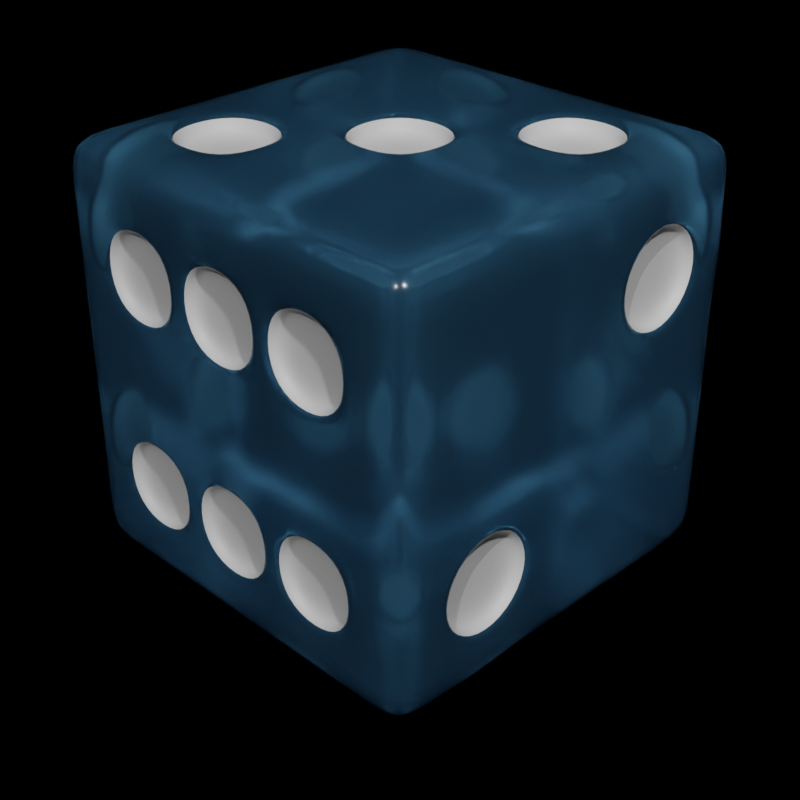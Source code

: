 # Source: dice.blend  (saved by Blender 2.90.8; exported with 4.5.12 LTS)
import bpy
from mathutils import Matrix  # noqa: F401  (used for matrix-valued properties, if any)

bpy.ops.wm.read_factory_settings(use_empty=True)
scene = bpy.context.scene
scene.name = 'Scene'

# ---- collections
col_collection = bpy.data.collections.new('Collection'); scene.collection.children.link(col_collection)

# ---- materials (node trees are filled in below, after node groups)
mat_material_003 = bpy.data.materials.new('Material.003')
mat_material_003.use_transparent_shadow = False
mat_material_003.use_raytrace_refraction = True
mat_material_003.use_screen_refraction = True
mat_material_003.thickness_mode = 'SLAB'
mat_material_005 = bpy.data.materials.new('Material.005')
mat_material_005.use_transparent_shadow = False
mat_material_005.use_raytrace_refraction = True
mat_material_005.use_screen_refraction = True
mat_material_005.thickness_mode = 'SLAB'

# ---- material node trees
mat_material_003.use_nodes = True; mat_material_003.node_tree.nodes.clear()
_N = mat_material_003.node_tree.nodes; _L = mat_material_003.node_tree.links
n0 = _N.new('ShaderNodeBsdfPrincipled'); n0.name = 'Principled BSDF'; n0.location = (10, 300)
n0.distribution = 'GGX'
n0.subsurface_method = 'BURLEY'
n0.inputs[0].default_value = (0.05951, 0.1981, 0.3372, 1.0)
n0.inputs[2].default_value = 0.2
n0.inputs[3].default_value = 1.45
n0.inputs[18].default_value = 0.789
n0.inputs[20].default_value = 0.04
n0.inputs[27].default_value = (0.0, 0.0, 0.0, 1.0)
n0.inputs[28].default_value = 1.0
n1 = _N.new('ShaderNodeOutputMaterial'); n1.name = 'Material Output'; n1.location = (300, 300)
_L.new(n0.outputs[0], n1.inputs[0])
n1.is_active_output = True
mat_material_005.use_nodes = True; mat_material_005.node_tree.nodes.clear()
_N = mat_material_005.node_tree.nodes; _L = mat_material_005.node_tree.links
n0 = _N.new('ShaderNodeBsdfPrincipled'); n0.name = 'Principled BSDF'; n0.location = (10, 300)
n0.distribution = 'GGX'
n0.subsurface_method = 'BURLEY'
n0.inputs[3].default_value = 1.45
n0.inputs[27].default_value = (0.0, 0.0, 0.0, 1.0)
n0.inputs[28].default_value = 1.0
n1 = _N.new('ShaderNodeOutputMaterial'); n1.name = 'Material Output'; n1.location = (300, 300)
_L.new(n0.outputs[0], n1.inputs[0])
n1.is_active_output = True

# ---- world
world_world = bpy.data.worlds.new('World'); scene.world = world_world
world_world.use_nodes = True; world_world.node_tree.nodes.clear()
_N = world_world.node_tree.nodes; _L = world_world.node_tree.links
n0 = _N.new('ShaderNodeOutputWorld'); n0.name = 'World Output'; n0.location = (300, 300)
n1 = _N.new('ShaderNodeBackground'); n1.name = 'Background'; n1.location = (10, 300)
n1.inputs[0].default_value = (0.0, 0.0, 0.0, 1.0)
_L.new(n1.outputs[0], n0.inputs[0])
n0.is_active_output = True
world_world.color = (0.05088, 0.05088, 0.05088)
world_world.use_sun_shadow = False
world_world.sun_shadow_jitter_overblur = 0.0

# ---- cameras
cam_camera = bpy.data.cameras.new('Camera')
cam_camera.lens = 65.0

# ---- lights
light_sun = bpy.data.lights.new('Sun', 'SPOT')
light_sun.transmission_factor = 0.0
light_sun.energy = 1000.0
light_sun.shadow_soft_size = 0.125
light_sun.shadow_maximum_resolution = 0.006
light_sun.use_absolute_resolution = True
light_sun_001 = bpy.data.lights.new('Sun.001', 'SUN')
light_sun_001.transmission_factor = 0.0
light_sun_001.energy = 1.0
light_sun_001.shadow_soft_size = 0.125

# ---- meshes
me_cube = bpy.data.meshes.new('Cube')
me_cube.from_pydata([(-1.0, -1.0, -1.0), (-1.0, -1.0, 1.0), (-1.0, 1.0, -1.0), (-1.0, 1.0, 1.0), (1.0, -1.0, -1.0), (1.0, -1.0, 1.0), (1.0, 1.0, -1.0), (1.0, 1.0, 1.0), (-1.0, 0.75, -1.0), (-1.0, 0.5, -1.0), (-1.0, 0.25, -1.0), (-1.0, 0.0, -1.0), (-1.0, -0.25, -1.0), (-1.0, -0.5, -1.0), (-1.0, -0.75, -1.0), (-1.0, -1.0, -0.75), (-1.0, -1.0, -0.5), (-1.0, -1.0, -0.25), (-1.0, -1.0, 0.0), (-1.0, -1.0, 0.25), (-1.0, -1.0, 0.5), (-1.0, -1.0, 0.75), (-1.0, -0.75, 1.0), (-1.0, -0.5, 1.0), (-1.0, -0.25, 1.0), (-1.0, 0.0, 1.0), (-1.0, 0.25, 1.0), (-1.0, 0.5, 1.0), (-1.0, 0.75, 1.0), (-1.0, 1.0, 0.75), (-1.0, 1.0, 0.5), (-1.0, 1.0, 0.25), (-1.0, 1.0, 0.0), (-1.0, 1.0, -0.25), (-1.0, 1.0, -0.5), (-1.0, 1.0, -0.75), (0.75, 1.0, -1.0), (0.5, 1.0, -1.0), (0.25, 1.0, -1.0), (0.0, 1.0, -1.0), (-0.25, 1.0, -1.0), (-0.5, 1.0, -1.0), (-0.75, 1.0, -1.0), (-0.75, 1.0, 1.0), (-0.5, 1.0, 1.0), (-0.25, 1.0, 1.0), (0.0, 1.0, 1.0), (0.25, 1.0, 1.0), (0.5, 1.0, 1.0), (0.75, 1.0, 1.0), (1.0, 1.0, 0.75), (1.0, 1.0, 0.5), (1.0, 1.0, 0.25), (1.0, 1.0, 0.0), (1.0, 1.0, -0.25), (1.0, 1.0, -0.5), (1.0, 1.0, -0.75), (1.0, -0.75, -1.0), (1.0, -0.5, -1.0), (1.0, -0.25, -1.0), (1.0, 0.0, -1.0), (1.0, 0.25, -1.0), (1.0, 0.5, -1.0), (1.0, 0.75, -1.0), (1.0, 0.75, 1.0), (1.0, 0.5, 1.0), (1.0, 0.25, 1.0), (1.0, 0.0, 1.0), (1.0, -0.25, 1.0), (1.0, -0.5, 1.0), (1.0, -0.75, 1.0), (1.0, -1.0, 0.75), (1.0, -1.0, 0.5), (1.0, -1.0, 0.25), (1.0, -1.0, 0.0), (1.0, -1.0, -0.25), (1.0, -1.0, -0.5), (1.0, -1.0, -0.75), (-0.75, -1.0, -1.0), (-0.5, -1.0, -1.0), (-0.25, -1.0, -1.0), (0.0, -1.0, -1.0), (0.25, -1.0, -1.0), (0.5, -1.0, -1.0), (0.75, -1.0, -1.0), (0.75, -1.0, 1.0), (0.5, -1.0, 1.0), (0.25, -1.0, 1.0), (0.0, -1.0, 1.0), (-0.25, -1.0, 1.0), (-0.5, -1.0, 1.0), (-0.75, -1.0, 1.0), (0.6738, 0.6738, 1.0), (0.7458, 0.5, 1.0), (0.6738, 0.3262, 1.0), (0.75, 0.0, 1.0), (0.75, -0.25, 1.0), (0.75, -0.5, 1.0), (0.75, -0.75, 1.0), (0.5, 0.7458, 1.0), (0.5, 0.1982, 1.0), (0.5, 0.0, 1.0), (0.5, -0.25, 1.0), (0.5, -0.5, 1.0), (0.5, -0.75, 1.0), (0.3262, 0.6738, 1.0), (0.2542, 0.5, 1.0), (0.3262, 0.3262, 1.0), (0.25, 0.0, 1.0), (0.25, -0.25, 1.0), (0.25, -0.5, 1.0), (0.25, -0.75, 1.0), (0.0, 0.75, 1.0), (0.0, 0.5, 1.0), (0.0, 0.25, 1.0), (0.0, 0.0, 1.0), (0.0, -0.25, 1.0), (0.0, -0.5, 1.0), (0.0, -0.75, 1.0), (-0.25, 0.75, 1.0), (-0.25, 0.5, 1.0), (-0.25, 0.25, 1.0), (-0.25, 0.0, 1.0), (-0.3262, -0.3262, 1.0), (-0.2542, -0.5, 1.0), (-0.3262, -0.6738, 1.0), (-0.5, 0.75, 1.0), (-0.5, 0.5, 1.0), (-0.5, 0.25, 1.0), (-0.5, 0.0, 1.0), (-0.5, -0.2542, 1.0), (-0.5, -0.7458, 1.0), (-0.75, 0.75, 1.0), (-0.75, 0.5, 1.0), (-0.75, 0.25, 1.0), (-0.75, 0.0, 1.0), (-0.6738, -0.3262, 1.0), (-0.7458, -0.5, 1.0), (-0.6738, -0.6738, 1.0), (-0.6601, 0.6601, -1.0), (-0.7263, 0.5, -1.0), (-0.6601, 0.3399, -1.0), (-0.75, 0.0, -1.0), (-0.6601, -0.3399, -1.0), (-0.7263, -0.5, -1.0), (-0.6601, -0.6601, -1.0), (-0.5, 0.7263, -1.0), (-0.5, 0.25, -1.0), (-0.5, 0.0, -1.0), (-0.5, -0.2737, -1.0), (-0.5, -0.7263, -1.0), (-0.3399, 0.6601, -1.0), (-0.2737, 0.5, -1.0), (-0.3399, 0.3399, -1.0), (-0.25, 0.0, -1.0), (-0.3399, -0.3399, -1.0), (-0.2737, -0.5, -1.0), (-0.3399, -0.6601, -1.0), (0.0, 0.75, -1.0), (0.0, 0.5, -1.0), (0.0, 0.25, -1.0), (0.0, 0.0, -1.0), (0.0, -0.25, -1.0), (0.0, -0.5, -1.0), (0.0, -0.75, -1.0), (0.3399, 0.6601, -1.0), (0.2737, 0.5, -1.0), (0.3399, 0.3399, -1.0), (0.25, 0.0, -1.0), (0.3399, -0.3399, -1.0), (0.2737, -0.5, -1.0), (0.3399, -0.6601, -1.0), (0.5, 0.7263, -1.0), (0.5, 0.25, -1.0), (0.5, 0.0, -1.0), (0.5, -0.2737, -1.0), (0.5, -0.7263, -1.0), (0.6601, 0.6601, -1.0), (0.7263, 0.5, -1.0), (0.6601, 0.3399, -1.0), (0.75, 0.0, -1.0), (0.6601, -0.3399, -1.0), (0.7263, -0.5, -1.0), (0.6601, -0.6601, -1.0), (0.662, -1.0, -0.662), (0.5, -1.0, -0.7291), (0.338, -1.0, -0.662), (0.0, -1.0, -0.75), (-0.25, -1.0, -0.75), (-0.5, -1.0, -0.75), (-0.75, -1.0, -0.75), (0.7291, -1.0, -0.5), (0.25, -1.0, -0.5), (0.0, -1.0, -0.5), (-0.25, -1.0, -0.5), (-0.5, -1.0, -0.5), (-0.75, -1.0, -0.5), (0.662, -1.0, -0.338), (0.5, -1.0, -0.2709), (0.162, -1.0, -0.162), (-1.863e-09, -1.0, -0.2291), (-0.162, -1.0, -0.162), (-0.5, -1.0, -0.25), (-0.75, -1.0, -0.25), (0.75, -1.0, 0.0), (0.5, -1.0, 0.0), (0.2291, -1.0, -1.863e-09), (-0.25, -1.0, 0.0), (-0.5, -1.0, 0.0), (-0.75, -1.0, 0.0), (0.75, -1.0, 0.25), (0.5, -1.0, 0.25), (0.162, -1.0, 0.162), (-1.863e-09, -1.0, 0.2291), (-0.338, -1.0, 0.338), (-0.5, -1.0, 0.2709), (-0.662, -1.0, 0.338), (0.75, -1.0, 0.5), (0.5, -1.0, 0.5), (0.25, -1.0, 0.5), (0.0, -1.0, 0.5), (-0.2709, -1.0, 0.5), (-0.7291, -1.0, 0.5), (0.75, -1.0, 0.75), (0.5, -1.0, 0.75), (0.25, -1.0, 0.75), (0.0, -1.0, 0.75), (-0.338, -1.0, 0.662), (-0.5, -1.0, 0.7291), (-0.662, -1.0, 0.662), (1.0, 0.6524, -0.6524), (1.0, 0.5, -0.7156), (1.0, 0.3476, -0.6524), (1.0, 0.0, -0.75), (1.0, -0.3476, -0.6524), (1.0, -0.5, -0.7156), (1.0, -0.6524, -0.6524), (1.0, 0.7156, -0.5), (1.0, 0.25, -0.5), (1.0, 0.0, -0.5), (1.0, -0.2844, -0.5), (1.0, -0.7156, -0.5), (1.0, 0.6524, -0.3476), (1.0, 0.5, -0.2844), (1.0, 0.3476, -0.3476), (1.0, 0.0, -0.25), (1.0, -0.3476, -0.3476), (1.0, -0.5, -0.2844), (1.0, -0.6524, -0.3476), (1.0, 0.7193, -1.863e-09), (1.0, 0.25, 0.0), (1.0, 0.0, 0.0), (1.0, -0.2807, -1.863e-09), (1.0, -0.7193, -1.863e-09), (1.0, 0.6524, 0.3476), (1.0, 0.5, 0.2844), (1.0, 0.3476, 0.3476), (1.0, 0.0, 0.25), (1.0, -0.3476, 0.3476), (1.0, -0.5, 0.2844), (1.0, -0.6524, 0.3476), (1.0, 0.7156, 0.5), (1.0, 0.25, 0.5), (1.0, 0.0, 0.5), (1.0, -0.2844, 0.5), (1.0, -0.7156, 0.5), (1.0, 0.6524, 0.6524), (1.0, 0.5, 0.7156), (1.0, 0.3476, 0.6524), (1.0, 0.0, 0.75), (1.0, -0.3476, 0.6524), (1.0, -0.5, 0.7156), (1.0, -0.6524, 0.6524), (-0.75, 1.0, -0.75), (-0.5, 1.0, -0.75), (-0.25, 1.0, -0.75), (0.0, 1.0, -0.75), (0.25, 1.0, -0.75), (0.5, 1.0, -0.75), (0.75, 1.0, -0.75), (-0.75, 1.0, -0.5), (-0.5, 1.0, -0.5), (-0.25, 1.0, -0.5), (0.0, 1.0, -0.5), (0.25, 1.0, -0.5), (0.5, 1.0, -0.5), (0.75, 1.0, -0.5), (-0.75, 1.0, -0.25), (-0.5, 1.0, -0.25), (-0.1727, 1.0, -0.1727), (1.988e-08, 1.0, -0.2442), (0.1727, 1.0, -0.1727), (0.5, 1.0, -0.25), (0.75, 1.0, -0.25), (-0.75, 1.0, 0.0), (-0.5, 1.0, 0.0), (-0.2442, 1.0, -1.988e-08), (0.3018, 1.0, 2.638e-08), (0.5, 1.0, 0.0), (0.75, 1.0, 0.0), (-0.75, 1.0, 0.25), (-0.5, 1.0, 0.25), (-0.1727, 1.0, 0.1727), (-1.988e-08, 1.0, 0.2442), (0.1727, 1.0, 0.1727), (0.5, 1.0, 0.25), (0.75, 1.0, 0.25), (-0.75, 1.0, 0.5), (-0.5, 1.0, 0.5), (-0.25, 1.0, 0.5), (0.0, 1.0, 0.5), (0.25, 1.0, 0.5), (0.5, 1.0, 0.5), (0.75, 1.0, 0.5), (-0.75, 1.0, 0.75), (-0.5, 1.0, 0.75), (-0.25, 1.0, 0.75), (0.0, 1.0, 0.75), (0.25, 1.0, 0.75), (0.5, 1.0, 0.75), (0.75, 1.0, 0.75), (-1.0, -0.658, -0.658), (-1.0, -0.5, -0.7234), (-1.0, -0.342, -0.658), (-1.0, 0.0, -0.75), (-1.0, 0.342, -0.658), (-1.0, 0.5, -0.7234), (-1.0, 0.658, -0.658), (-1.0, -0.7234, -0.5), (-1.0, -0.25, -0.5), (-1.0, 0.0, -0.5), (-1.0, 0.2766, -0.5), (-1.0, 0.7234, -0.5), (-1.0, -0.658, -0.342), (-1.0, -0.5, -0.2766), (-1.0, -0.158, -0.158), (-1.0, 9.765e-09, -0.2234), (-1.0, 0.342, -0.342), (-1.0, 0.5, -0.2766), (-1.0, 0.658, -0.342), (-1.0, -0.75, 0.0), (-1.0, -0.5, 0.0), (-1.0, -0.2234, -1.349e-08), (-1.0, 0.25, 0.0), (-1.0, 0.5, 0.0), (-1.0, 0.75, 0.0), (-1.0, -0.658, 0.342), (-1.0, -0.5, 0.2766), (-1.0, -0.158, 0.158), (-1.0, -9.765e-09, 0.2234), (-1.0, 0.342, 0.342), (-1.0, 0.5, 0.2766), (-1.0, 0.658, 0.342), (-1.0, -0.7234, 0.5), (-1.0, -0.25, 0.5), (-1.0, 0.0, 0.5), (-1.0, 0.2766, 0.5), (-1.0, 0.7234, 0.5), (-1.0, -0.658, 0.658), (-1.0, -0.5, 0.7234), (-1.0, -0.342, 0.658), (-1.0, 0.0, 0.75), (-1.0, 0.342, 0.658), (-1.0, 0.5, 0.7234), (-1.0, 0.658, 0.658), (-0.2134, 1.0, -0.2134), (2.638e-08, 1.0, -0.3018), (0.2134, 1.0, -0.2134), (-0.2134, 1.0, 0.2134), (-2.638e-08, 1.0, 0.3018), (0.2134, 1.0, 0.2134), (-0.3018, 1.0, -2.638e-08), (0.2442, 1.0, 1.988e-08), (-0.2442, 0.8926, -1.988e-08), (0.0, 0.8926, 0.0), (0.2442, 0.8926, 1.988e-08), (1.988e-08, 0.8926, -0.2442), (-1.988e-08, 0.8926, 0.2442), (-0.1727, 0.8926, -0.1727), (0.1727, 0.8926, -0.1727), (-0.1727, 0.8926, 0.1727), (0.1727, 0.8926, 0.1727), (0.7134, 0.7134, 1.0), (0.8018, 0.5, 1.0), (0.7134, 0.2866, 1.0), (0.2866, 0.7134, 1.0), (0.1982, 0.5, 1.0), (0.2866, 0.2866, 1.0), (-0.2866, -0.2866, 1.0), (-0.1982, -0.5, 1.0), (-0.2866, -0.7134, 1.0), (-0.7134, -0.2866, 1.0), (-0.8018, -0.5, 1.0), (-0.7134, -0.7134, 1.0), (0.5, 0.8018, 1.0), (0.5, 0.2542, 1.0), (-0.5, -0.1982, 1.0), (-0.5, -0.8018, 1.0), (0.5, 0.7458, 0.9241), (0.5, 0.5, 0.9241), (0.5, 0.2542, 0.9241), (-0.5, -0.2542, 0.9241), (-0.5, -0.5, 0.9241), (-0.5, -0.7458, 0.9241), (0.7458, 0.5, 0.9241), (0.2542, 0.5, 0.9241), (-0.2542, -0.5, 0.9241), (-0.7458, -0.5, 0.9241), (0.6738, 0.6738, 0.9241), (0.6738, 0.3262, 0.9241), (0.3262, 0.6738, 0.9241), (0.3262, 0.3262, 0.9241), (-0.3262, -0.3262, 0.9241), (-0.3262, -0.6738, 0.9241), (-0.6738, -0.3262, 0.9241), (-0.6738, -0.6738, 0.9241), (0.75, -1.0, -0.75), (0.5, -1.0, -0.75), (0.25, -1.0, -0.75), (0.75, -1.0, -0.25), (0.5, -1.0, -0.25), (0.0, -1.0, -0.25), (0.25, -1.0, -0.25), (0.338, -1.0, -0.338), (-0.25, -1.0, -0.25), (0.25, -1.0, 0.25), (0.0, -1.0, 0.25), (-0.5, -1.0, 0.25), (-0.25, -1.0, 0.25), (-0.162, -1.0, 0.162), (-0.75, -1.0, 0.25), (-0.25, -1.0, 0.75), (-0.5, -1.0, 0.75), (-0.75, -1.0, 0.75), (0.75, -1.0, -0.5), (0.2709, -1.0, -0.5), (0.25, -1.0, 0.0), (-0.2291, -1.0, -1.863e-09), (-0.25, -1.0, 0.5), (-0.75, -1.0, 0.5), (0.7291, -0.9072, -0.5), (0.5, -0.9072, -0.5), (0.2709, -0.9072, -0.5), (0.2291, -0.9072, -1.863e-09), (0.0, -0.9072, 0.0), (-0.2291, -0.9072, -1.863e-09), (-0.2709, -0.9072, 0.5), (-0.5, -0.9072, 0.5), (-0.7291, -0.9072, 0.5), (0.5, -0.9072, -0.7291), (0.5, -0.9072, -0.2709), (-1.863e-09, -0.9072, -0.2291), (-1.863e-09, -0.9072, 0.2291), (-0.5, -0.9072, 0.2709), (-0.5, -0.9072, 0.7291), (0.662, -0.9072, -0.662), (0.338, -0.9072, -0.662), (0.662, -0.9072, -0.338), (0.338, -0.9072, -0.338), (0.162, -0.9072, -0.162), (-0.162, -0.9072, -0.162), (0.162, -0.9072, 0.162), (-0.162, -0.9072, 0.162), (-0.338, -0.9072, 0.338), (-0.662, -0.9072, 0.338), (-0.338, -0.9072, 0.662), (-0.662, -0.9072, 0.662), (-0.75, 0.75, -1.0), (-0.75, 0.5, -1.0), (-0.75, 0.25, -1.0), (-0.75, -0.25, -1.0), (-0.75, -0.5, -1.0), (-0.75, -0.75, -1.0), (-0.25, 0.75, -1.0), (-0.25, 0.5, -1.0), (-0.25, 0.25, -1.0), (-0.25, -0.25, -1.0), (-0.25, -0.5, -1.0), (-0.25, -0.75, -1.0), (0.25, 0.75, -1.0), (0.25, 0.5, -1.0), (0.25, 0.25, -1.0), (0.25, -0.25, -1.0), (0.25, -0.5, -1.0), (0.25, -0.75, -1.0), (0.75, 0.75, -1.0), (0.75, 0.5, -1.0), (0.75, 0.25, -1.0), (0.75, -0.25, -1.0), (0.75, -0.5, -1.0), (0.75, -0.75, -1.0), (-0.5, 0.75, -1.0), (-0.5, 0.2737, -1.0), (-0.5, -0.25, -1.0), (-0.5, -0.75, -1.0), (0.5, 0.75, -1.0), (0.5, 0.2737, -1.0), (0.5, -0.25, -1.0), (0.5, -0.75, -1.0), (-0.5, 0.7263, -0.904), (-0.5, 0.5, -0.904), (-0.5, 0.2737, -0.904), (-0.5, -0.2737, -0.904), (-0.5, -0.5, -0.904), (-0.5, -0.7263, -0.904), (0.5, 0.7263, -0.904), (0.5, 0.5, -0.904), (0.5, 0.2737, -0.904), (0.5, -0.2737, -0.904), (0.5, -0.5, -0.904), (0.5, -0.7263, -0.904), (-0.7263, 0.5, -0.904), (-0.7263, -0.5, -0.904), (-0.2737, 0.5, -0.904), (-0.2737, -0.5, -0.904), (0.2737, 0.5, -0.904), (0.2737, -0.5, -0.904), (0.7263, 0.5, -0.904), (0.7263, -0.5, -0.904), (-0.6601, 0.6601, -0.904), (-0.6601, 0.3399, -0.904), (-0.6601, -0.3399, -0.904), (-0.6601, -0.6601, -0.904), (-0.3399, 0.6601, -0.904), (-0.3399, 0.3399, -0.904), (-0.3399, -0.3399, -0.904), (-0.3399, -0.6601, -0.904), (0.3399, 0.6601, -0.904), (0.3399, 0.3399, -0.904), (0.3399, -0.3399, -0.904), (0.3399, -0.6601, -0.904), (0.6601, 0.6601, -0.904), (0.6601, 0.3399, -0.904), (0.6601, -0.3399, -0.904), (0.6601, -0.6601, -0.904), (-1.0, -0.75, -0.75), (-1.0, -0.5, -0.75), (-1.0, -0.25, -0.75), (-1.0, 0.25, -0.75), (-1.0, 0.5, -0.75), (-1.0, 0.75, -0.75), (-1.0, -0.75, -0.25), (-1.0, -0.5, -0.25), (-1.0, 0.0, -0.25), (-1.0, -0.25, -0.25), (-1.0, -0.342, -0.342), (-1.0, 0.5, -0.25), (-1.0, 0.25, -0.25), (-1.0, 0.158, -0.158), (-1.0, 0.75, -0.25), (-1.0, -0.75, 0.25), (-1.0, -0.5, 0.25), (-1.0, 0.0, 0.25), (-1.0, -0.25, 0.25), (-1.0, -0.342, 0.342), (-1.0, 0.5, 0.25), (-1.0, 0.25, 0.25), (-1.0, 0.158, 0.158), (-1.0, 0.75, 0.25), (-1.0, -0.75, 0.75), (-1.0, -0.5, 0.75), (-1.0, -0.25, 0.75), (-1.0, 0.25, 0.75), (-1.0, 0.5, 0.75), (-1.0, 0.75, 0.75), (-1.0, -0.75, -0.5), (-1.0, -0.2766, -0.5), (-1.0, 0.25, -0.5), (-1.0, 0.75, -0.5), (-1.0, -0.25, 0.0), (-1.0, 0.2234, 6.04e-09), (-1.0, -0.75, 0.5), (-1.0, -0.2766, 0.5), (-1.0, 0.25, 0.5), (-1.0, 0.75, 0.5), (-0.9026, -0.7234, -0.5), (-0.9026, -0.5, -0.5), (-0.9026, -0.2766, -0.5), (-0.9026, 0.2766, -0.5), (-0.9026, 0.5, -0.5), (-0.9026, 0.7234, -0.5), (-0.9026, -0.2234, -1.349e-08), (-0.9026, 0.0, 0.0), (-0.9026, 0.2234, 6.04e-09), (-0.9026, -0.7234, 0.5), (-0.9026, -0.5, 0.5), (-0.9026, -0.2766, 0.5), (-0.9026, 0.2766, 0.5), (-0.9026, 0.5, 0.5), (-0.9026, 0.7234, 0.5), (-0.9026, -0.5, -0.7234), (-0.9026, 0.5, -0.7234), (-0.9026, -0.5, -0.2766), (-0.9026, 0.5, -0.2766), (-0.9026, 9.765e-09, -0.2234), (-0.9026, -9.765e-09, 0.2234), (-0.9026, -0.5, 0.2766), (-0.9026, 0.5, 0.2766), (-0.9026, -0.5, 0.7234), (-0.9026, 0.5, 0.7234), (-0.9026, -0.658, -0.658), (-0.9026, -0.342, -0.658), (-0.9026, 0.342, -0.658), (-0.9026, 0.658, -0.658), (-0.9026, -0.658, -0.342), (-0.9026, -0.342, -0.342), (-0.9026, -0.158, -0.158), (-0.9026, 0.158, -0.158), (-0.9026, 0.342, -0.342), (-0.9026, 0.658, -0.342), (-0.9026, -0.658, 0.342), (-0.9026, -0.342, 0.342), (-0.9026, -0.158, 0.158), (-0.9026, 0.158, 0.158), (-0.9026, 0.342, 0.342), (-0.9026, 0.658, 0.342), (-0.9026, -0.658, 0.658), (-0.9026, -0.342, 0.658), (-0.9026, 0.342, 0.658), (-0.9026, 0.658, 0.658), (1.0, 0.75, -0.75), (1.0, 0.5, -0.75), (1.0, 0.25, -0.75), (1.0, -0.25, -0.75), (1.0, -0.5, -0.75), (1.0, -0.75, -0.75), (1.0, 0.6551, -0.1551), (1.0, 0.5, -0.2193), (1.0, 0.3449, -0.1551), (1.0, -0.3449, -0.1551), (1.0, -0.5, -0.2193), (1.0, -0.6551, -0.1551), (1.0, 0.6551, 0.1551), (1.0, 0.5, 0.2193), (1.0, 0.3449, 0.1551), (1.0, -0.3449, 0.1551), (1.0, -0.5, 0.2193), (1.0, -0.6551, 0.1551), (1.0, 0.75, 0.75), (1.0, 0.5, 0.75), (1.0, 0.25, 0.75), (1.0, -0.25, 0.75), (1.0, -0.5, 0.75), (1.0, -0.75, 0.75), (1.0, 0.75, -0.5), (1.0, 0.2844, -0.5), (1.0, -0.25, -0.5), (1.0, -0.75, -0.5), (1.0, 0.75, 0.5), (1.0, 0.2844, 0.5), (1.0, -0.25, 0.5), (1.0, -0.75, 0.5), (1.0, 0.75, -0.25), (1.0, 0.5, -0.25), (1.0, 0.25, -0.25), (1.0, -0.25, -0.25), (1.0, -0.5, -0.25), (1.0, -0.75, -0.25), (1.0, 0.75, 0.25), (1.0, 0.5, 0.25), (1.0, 0.25, 0.25), (1.0, -0.25, 0.25), (1.0, -0.5, 0.25), (1.0, -0.75, 0.25), (1.0, 0.75, 0.0), (1.0, 0.2807, -1.863e-09), (1.0, -0.25, 0.0), (1.0, -0.75, 0.0), (0.9362, 0.7156, -0.5), (0.9362, 0.5, -0.5), (0.9362, 0.2844, -0.5), (0.9362, -0.2844, -0.5), (0.9362, -0.5, -0.5), (0.9362, -0.7156, -0.5), (0.9362, 0.7193, -1.863e-09), (0.9362, 0.5, 0.0), (0.9362, 0.2807, -1.863e-09), (0.9362, -0.2807, -1.863e-09), (0.9362, -0.5, 0.0), (0.9362, -0.7193, -1.863e-09), (0.9362, 0.7156, 0.5), (0.9362, 0.5, 0.5), (0.9362, 0.2844, 0.5), (0.9362, -0.2844, 0.5), (0.9362, -0.5, 0.5), (0.9362, -0.7156, 0.5), (0.9362, 0.5, -0.7156), (0.9362, -0.5, -0.7156), (0.9362, 0.5, -0.2844), (0.9362, -0.5, -0.2844), (0.9362, 0.5, -0.2193), (0.9362, -0.5, -0.2193), (0.9362, 0.5, 0.2193), (0.9362, -0.5, 0.2193), (0.9362, 0.5, 0.2844), (0.9362, -0.5, 0.2844), (0.9362, 0.5, 0.7156), (0.9362, -0.5, 0.7156), (0.9362, 0.6524, -0.6524), (0.9362, 0.3476, -0.6524), (0.9362, -0.3476, -0.6524), (0.9362, -0.6524, -0.6524), (0.9362, 0.6524, -0.3476), (0.9362, 0.3476, -0.3476), (0.9362, -0.3476, -0.3476), (0.9362, -0.6524, -0.3476), (0.9362, 0.6524, 0.3476), (0.9362, 0.3476, 0.3476), (0.9362, -0.3476, 0.3476), (0.9362, -0.6524, 0.3476), (0.9362, 0.6524, 0.6524), (0.9362, 0.3476, 0.6524), (0.9362, -0.3476, 0.6524), (0.9362, -0.6524, 0.6524), (0.9362, 0.6551, -0.1551), (0.9362, 0.3449, -0.1551), (0.9362, -0.3449, -0.1551), (0.9362, -0.6551, -0.1551), (0.9362, 0.6551, 0.1551), (0.9362, 0.3449, 0.1551), (0.9362, -0.3449, 0.1551), (0.9362, -0.6551, 0.1551)], [], [(564, 28, 3, 29), (320, 49, 7, 50), (643, 70, 5, 71), (433, 91, 1, 21), (490, 57, 4, 84), (393, 22, 1, 91), (70, 98, 85, 5), (98, 104, 86, 85), (104, 111, 87, 86), (111, 118, 88, 87), (118, 390, 89, 88), (390, 397, 90, 89), (397, 393, 91, 90), (7, 49, 382, 64), (64, 382, 383, 65), (65, 383, 384, 66), (66, 384, 95, 67), (67, 95, 96, 68), (68, 96, 97, 69), (69, 97, 98, 70), (49, 48, 394, 382), (137, 138, 415, 407), (130, 136, 414, 401), (384, 100, 101, 95), (95, 101, 102, 96), (96, 102, 103, 97), (97, 103, 104, 98), (48, 47, 385, 394), (136, 137, 407, 414), (131, 125, 413, 403), (100, 387, 108, 101), (101, 108, 109, 102), (102, 109, 110, 103), (103, 110, 111, 104), (47, 46, 112, 385), (385, 112, 113, 386), (386, 113, 114, 387), (387, 114, 115, 108), (108, 115, 116, 109), (109, 116, 117, 110), (110, 117, 118, 111), (46, 45, 119, 112), (112, 119, 120, 113), (113, 120, 121, 114), (114, 121, 122, 115), (115, 122, 388, 116), (116, 388, 389, 117), (117, 389, 390, 118), (45, 44, 126, 119), (119, 126, 127, 120), (120, 127, 128, 121), (121, 128, 129, 122), (122, 129, 396, 388), (125, 124, 406, 413), (123, 130, 401, 412), (44, 43, 132, 126), (126, 132, 133, 127), (127, 133, 134, 128), (128, 134, 135, 129), (129, 135, 391, 396), (124, 123, 412, 406), (107, 395, 400, 411), (43, 3, 28, 132), (132, 28, 27, 133), (133, 27, 26, 134), (134, 26, 25, 135), (135, 25, 24, 391), (391, 24, 23, 392), (392, 23, 22, 393), (14, 472, 78, 0), (472, 494, 79, 78), (494, 478, 80, 79), (478, 164, 81, 80), (164, 484, 82, 81), (484, 498, 83, 82), (498, 490, 84, 83), (2, 42, 467, 8), (8, 467, 468, 9), (9, 468, 469, 10), (10, 469, 142, 11), (11, 142, 470, 12), (12, 470, 471, 13), (13, 471, 472, 14), (42, 41, 491, 467), (153, 492, 501, 524), (156, 157, 526, 514), (469, 147, 148, 142), (142, 148, 493, 470), (146, 151, 523, 499), (155, 156, 514, 525), (41, 40, 473, 491), (150, 145, 522, 504), (152, 153, 524, 513), (147, 475, 154, 148), (148, 154, 476, 493), (143, 149, 502, 521), (183, 176, 510, 534), (40, 39, 158, 473), (473, 158, 159, 474), (474, 159, 160, 475), (475, 160, 161, 154), (154, 161, 162, 476), (476, 162, 163, 477), (477, 163, 164, 478), (39, 38, 479, 158), (158, 479, 480, 159), (159, 480, 481, 160), (160, 481, 168, 161), (161, 168, 482, 162), (162, 482, 483, 163), (163, 483, 484, 164), (38, 37, 495, 479), (151, 152, 513, 523), (492, 141, 520, 501), (481, 173, 174, 168), (168, 174, 497, 482), (175, 181, 533, 508), (145, 144, 512, 522), (37, 36, 485, 495), (139, 146, 499, 519), (179, 496, 507, 532), (173, 487, 180, 174), (174, 180, 488, 497), (144, 143, 521, 512), (182, 183, 534, 518), (36, 6, 63, 485), (485, 63, 62, 486), (486, 62, 61, 487), (487, 61, 60, 180), (180, 60, 59, 488), (488, 59, 58, 489), (489, 58, 57, 490), (78, 190, 15, 0), (190, 196, 16, 15), (196, 203, 17, 16), (203, 209, 18, 17), (209, 430, 19, 18), (430, 439, 20, 19), (439, 433, 21, 20), (4, 77, 416, 84), (84, 416, 417, 83), (83, 417, 418, 82), (82, 418, 187, 81), (81, 187, 188, 80), (80, 188, 189, 79), (79, 189, 190, 78), (77, 76, 434, 416), (197, 198, 450, 457), (216, 215, 453, 464), (418, 192, 193, 187), (187, 193, 194, 188), (188, 194, 195, 189), (189, 195, 196, 190), (76, 75, 419, 434), (199, 206, 443, 459), (186, 185, 449, 456), (192, 422, 421, 193), (193, 421, 424, 194), (194, 424, 202, 195), (195, 202, 203, 196), (75, 74, 204, 419), (419, 204, 205, 420), (420, 205, 436, 422), (229, 222, 448, 466), (215, 214, 463, 453), (424, 207, 208, 202), (202, 208, 209, 203), (74, 73, 210, 204), (204, 210, 211, 205), (205, 211, 425, 436), (423, 435, 442, 458), (185, 184, 455, 449), (207, 428, 427, 208), (208, 427, 430, 209), (73, 72, 217, 210), (210, 217, 218, 211), (211, 218, 219, 425), (425, 219, 220, 426), (426, 220, 438, 428), (221, 227, 465, 446), (213, 429, 462, 452), (72, 71, 223, 217), (217, 223, 224, 218), (218, 224, 225, 219), (219, 225, 226, 220), (220, 226, 431, 438), (191, 197, 457, 440), (222, 216, 464, 448), (71, 5, 85, 223), (223, 85, 86, 224), (224, 86, 87, 225), (225, 87, 88, 226), (226, 88, 89, 431), (431, 89, 90, 432), (432, 90, 91, 433), (57, 625, 77, 4), (625, 647, 76, 77), (647, 657, 75, 76), (657, 667, 74, 75), (667, 663, 73, 74), (663, 651, 72, 73), (651, 643, 71, 72), (6, 56, 620, 63), (63, 620, 621, 62), (62, 621, 622, 61), (61, 622, 233, 60), (60, 233, 623, 59), (59, 623, 624, 58), (58, 624, 625, 57), (56, 55, 644, 620), (261, 266, 710, 680), (232, 231, 686, 699), (622, 238, 239, 233), (233, 239, 646, 623), (632, 633, 692, 718), (270, 271, 697, 712), (55, 54, 652, 644), (265, 260, 709, 685), (231, 230, 698, 686), (238, 654, 245, 239), (239, 245, 655, 646), (631, 630, 691, 717), (267, 268, 711, 696), (54, 53, 664, 652), (258, 264, 683, 708), (630, 629, 716, 691), (654, 250, 251, 245), (245, 251, 666, 655), (266, 267, 696, 710), (637, 253, 679, 721), (53, 52, 658, 664), (649, 256, 707, 682), (628, 627, 690, 715), (250, 660, 257, 251), (251, 257, 661, 666), (260, 259, 695, 709), (252, 635, 720, 677), (52, 51, 648, 658), (254, 261, 680, 706), (627, 626, 714, 690), (660, 262, 263, 257), (257, 263, 650, 661), (259, 258, 708, 695), (634, 665, 676, 719), (51, 50, 638, 648), (248, 241, 673, 705), (256, 255, 694, 707), (262, 640, 269, 263), (263, 269, 641, 650), (249, 632, 718, 674), (240, 246, 704, 671), (50, 7, 64, 638), (638, 64, 65, 639), (639, 65, 66, 640), (640, 66, 67, 269), (269, 67, 68, 641), (641, 68, 69, 642), (642, 69, 70, 643), (36, 279, 56, 6), (279, 286, 55, 56), (286, 293, 54, 55), (293, 299, 53, 54), (299, 306, 52, 53), (306, 313, 51, 52), (313, 320, 50, 51), (2, 35, 273, 42), (42, 273, 274, 41), (41, 274, 275, 40), (40, 275, 276, 39), (39, 276, 277, 38), (38, 277, 278, 37), (37, 278, 279, 36), (35, 34, 280, 273), (273, 280, 281, 274), (274, 281, 282, 275), (275, 282, 283, 276), (276, 283, 284, 277), (277, 284, 285, 278), (278, 285, 286, 279), (34, 33, 287, 280), (280, 287, 288, 281), (281, 288, 365, 282), (282, 365, 366, 283), (283, 366, 367, 284), (284, 367, 292, 285), (285, 292, 293, 286), (33, 32, 294, 287), (287, 294, 295, 288), (288, 295, 371, 365), (289, 296, 373, 378), (296, 302, 380, 373), (367, 297, 298, 292), (292, 298, 299, 293), (32, 31, 300, 294), (294, 300, 301, 295), (295, 301, 368, 371), (291, 290, 376, 379), (303, 304, 381, 377), (297, 370, 305, 298), (298, 305, 306, 299), (31, 30, 307, 300), (300, 307, 308, 301), (301, 308, 309, 368), (368, 309, 310, 369), (369, 310, 311, 370), (370, 311, 312, 305), (305, 312, 313, 306), (30, 29, 314, 307), (307, 314, 315, 308), (308, 315, 316, 309), (309, 316, 317, 310), (310, 317, 318, 311), (311, 318, 319, 312), (312, 319, 320, 313), (29, 3, 43, 314), (314, 43, 44, 315), (315, 44, 45, 316), (316, 45, 46, 317), (317, 46, 47, 318), (318, 47, 48, 319), (319, 48, 49, 320), (8, 540, 35, 2), (540, 568, 34, 35), (568, 549, 33, 34), (549, 345, 32, 33), (345, 558, 31, 32), (558, 574, 30, 31), (574, 564, 29, 30), (0, 15, 535, 14), (14, 535, 536, 13), (13, 536, 537, 12), (12, 537, 324, 11), (11, 324, 538, 10), (10, 538, 539, 9), (9, 539, 540, 8), (15, 16, 565, 535), (351, 350, 614, 597), (339, 332, 580, 609), (537, 329, 330, 324), (324, 330, 567, 538), (322, 321, 600, 590), (349, 557, 613, 595), (16, 17, 541, 565), (331, 337, 608, 578), (364, 357, 589, 619), (329, 544, 543, 330), (330, 543, 547, 567), (348, 349, 595, 612), (545, 566, 577, 605), (17, 18, 340, 541), (541, 340, 341, 542), (542, 341, 569, 544), (356, 362, 618, 587), (554, 347, 596, 611), (547, 343, 344, 546), (546, 344, 345, 549), (18, 19, 550, 340), (340, 550, 551, 341), (341, 551, 553, 569), (328, 333, 604, 575), (360, 572, 586, 617), (343, 556, 555, 344), (344, 555, 558, 345), (19, 20, 571, 550), (347, 346, 610, 596), (332, 327, 603, 580), (553, 354, 355, 552), (552, 355, 573, 556), (353, 358, 616, 584), (338, 339, 609, 593), (20, 21, 559, 571), (325, 331, 578, 602), (357, 352, 615, 589), (354, 561, 361, 355), (355, 361, 562, 573), (337, 338, 593, 608), (566, 323, 601, 577), (21, 1, 22, 559), (559, 22, 23, 560), (560, 23, 24, 561), (561, 24, 25, 361), (361, 25, 26, 562), (562, 26, 27, 563), (563, 27, 28, 564), (289, 290, 366, 365), (290, 291, 367, 366), (303, 302, 368, 369), (304, 303, 369, 370), (296, 289, 365, 371), (291, 372, 297, 367), (302, 296, 371, 368), (372, 304, 370, 297), (378, 373, 374, 376), (376, 374, 375, 379), (373, 380, 377, 374), (374, 377, 381, 375), (302, 303, 377, 380), (290, 289, 378, 376), (304, 372, 375, 381), (372, 291, 379, 375), (92, 93, 383, 382), (93, 94, 384, 383), (106, 105, 385, 386), (107, 106, 386, 387), (123, 124, 389, 388), (124, 125, 390, 389), (137, 136, 391, 392), (138, 137, 392, 393), (99, 92, 382, 394), (94, 395, 100, 384), (105, 99, 394, 385), (395, 107, 387, 100), (130, 123, 388, 396), (125, 131, 397, 390), (136, 130, 396, 391), (131, 138, 393, 397), (408, 398, 399, 404), (404, 399, 400, 409), (398, 410, 405, 399), (399, 405, 411, 400), (412, 401, 402, 406), (406, 402, 403, 413), (401, 414, 407, 402), (402, 407, 415, 403), (93, 92, 408, 404), (138, 131, 403, 415), (92, 99, 398, 408), (94, 93, 404, 409), (395, 94, 409, 400), (105, 106, 405, 410), (99, 105, 410, 398), (106, 107, 411, 405), (184, 185, 417, 416), (185, 186, 418, 417), (198, 197, 419, 420), (423, 198, 420, 422), (199, 200, 421, 422), (200, 201, 424, 421), (213, 212, 425, 426), (429, 213, 426, 428), (214, 215, 427, 428), (215, 216, 430, 427), (228, 227, 431, 432), (229, 228, 432, 433), (191, 184, 416, 434), (186, 435, 192, 418), (197, 191, 434, 419), (435, 423, 422, 192), (206, 199, 422, 436), (201, 437, 207, 424), (212, 206, 436, 425), (437, 429, 428, 207), (221, 214, 428, 438), (216, 222, 439, 430), (227, 221, 438, 431), (222, 229, 433, 439), (455, 440, 441, 449), (449, 441, 442, 456), (440, 457, 450, 441), (441, 450, 458, 442), (459, 443, 444, 451), (451, 444, 445, 460), (443, 461, 452, 444), (444, 452, 462, 445), (463, 446, 447, 453), (453, 447, 448, 464), (446, 465, 454, 447), (447, 454, 466, 448), (437, 201, 460, 445), (227, 228, 454, 465), (198, 423, 458, 450), (206, 212, 461, 443), (228, 229, 466, 454), (200, 199, 459, 451), (429, 437, 445, 462), (184, 191, 440, 455), (201, 200, 451, 460), (214, 221, 446, 463), (435, 186, 456, 442), (212, 213, 452, 461), (139, 140, 468, 467), (140, 141, 469, 468), (143, 144, 471, 470), (144, 145, 472, 471), (152, 151, 473, 474), (153, 152, 474, 475), (156, 155, 476, 477), (157, 156, 477, 478), (165, 166, 480, 479), (166, 167, 481, 480), (169, 170, 483, 482), (170, 171, 484, 483), (178, 177, 485, 486), (179, 178, 486, 487), (182, 181, 488, 489), (183, 182, 489, 490), (146, 139, 467, 491), (141, 492, 147, 469), (149, 143, 470, 493), (145, 150, 494, 472), (151, 146, 491, 473), (492, 153, 475, 147), (155, 149, 493, 476), (150, 157, 478, 494), (172, 165, 479, 495), (167, 496, 173, 481), (175, 169, 482, 497), (171, 176, 498, 484), (177, 172, 495, 485), (496, 179, 487, 173), (181, 175, 497, 488), (176, 183, 490, 498), (519, 499, 500, 511), (511, 500, 501, 520), (521, 502, 503, 512), (512, 503, 504, 522), (499, 523, 513, 500), (500, 513, 524, 501), (502, 525, 514, 503), (503, 514, 526, 504), (527, 505, 506, 515), (515, 506, 507, 528), (529, 508, 509, 516), (516, 509, 510, 530), (505, 531, 517, 506), (506, 517, 532, 507), (508, 533, 518, 509), (509, 518, 534, 510), (166, 165, 527, 515), (149, 155, 525, 502), (167, 166, 515, 528), (157, 150, 504, 526), (170, 169, 529, 516), (165, 172, 505, 527), (171, 170, 516, 530), (496, 167, 528, 507), (177, 178, 517, 531), (169, 175, 508, 529), (178, 179, 532, 517), (140, 139, 519, 511), (176, 171, 530, 510), (181, 182, 518, 533), (141, 140, 511, 520), (172, 177, 531, 505), (321, 322, 536, 535), (322, 323, 537, 536), (325, 326, 539, 538), (326, 327, 540, 539), (334, 333, 541, 542), (545, 334, 542, 544), (335, 336, 543, 544), (336, 548, 547, 543), (338, 337, 547, 546), (339, 338, 546, 549), (346, 347, 551, 550), (347, 554, 553, 551), (349, 348, 553, 552), (557, 349, 552, 556), (350, 351, 555, 556), (351, 352, 558, 555), (359, 358, 559, 560), (360, 359, 560, 561), (363, 362, 562, 563), (364, 363, 563, 564), (328, 321, 535, 565), (323, 566, 329, 537), (331, 325, 538, 567), (327, 332, 568, 540), (333, 328, 565, 541), (566, 545, 544, 329), (337, 331, 567, 547), (332, 339, 549, 568), (342, 335, 544, 569), (548, 570, 343, 547), (348, 342, 569, 553), (570, 557, 556, 343), (353, 346, 550, 571), (554, 572, 354, 553), (356, 350, 556, 573), (352, 357, 574, 558), (358, 353, 571, 559), (572, 360, 561, 354), (362, 356, 573, 562), (357, 364, 564, 574), (600, 575, 576, 590), (590, 576, 577, 601), (602, 578, 579, 591), (591, 579, 580, 603), (575, 604, 592, 576), (576, 592, 605, 577), (578, 608, 593, 579), (579, 593, 609, 580), (606, 581, 582, 594), (594, 582, 583, 607), (581, 612, 595, 582), (582, 595, 613, 583), (610, 584, 585, 596), (596, 585, 586, 611), (614, 587, 588, 597), (597, 588, 589, 615), (584, 616, 598, 585), (585, 598, 617, 586), (587, 618, 599, 588), (588, 599, 619, 589), (323, 322, 590, 601), (335, 342, 581, 606), (352, 351, 597, 615), (326, 325, 602, 591), (570, 548, 607, 583), (358, 359, 598, 616), (327, 326, 591, 603), (342, 348, 612, 581), (359, 360, 617, 598), (333, 334, 592, 604), (557, 570, 583, 613), (362, 363, 599, 618), (334, 545, 605, 592), (346, 353, 584, 610), (363, 364, 619, 599), (336, 335, 606, 594), (572, 554, 611, 586), (321, 328, 575, 600), (548, 336, 594, 607), (350, 356, 587, 614), (230, 231, 621, 620), (231, 232, 622, 621), (234, 235, 624, 623), (235, 236, 625, 624), (243, 242, 652, 653), (244, 243, 653, 654), (247, 246, 655, 656), (248, 247, 656, 657), (254, 255, 659, 658), (255, 256, 660, 659), (258, 259, 662, 661), (259, 260, 663, 662), (267, 266, 638, 639), (268, 267, 639, 640), (271, 270, 641, 642), (272, 271, 642, 643), (237, 230, 620, 644), (232, 645, 238, 622), (240, 234, 623, 646), (236, 241, 647, 625), (242, 237, 644, 652), (645, 244, 654, 238), (246, 240, 646, 655), (241, 248, 657, 647), (261, 254, 658, 648), (256, 649, 262, 660), (264, 258, 661, 650), (260, 265, 651, 663), (266, 261, 648, 638), (649, 268, 640, 262), (270, 264, 650, 641), (265, 272, 643, 651), (626, 627, 653, 652), (627, 628, 654, 653), (629, 630, 656, 655), (630, 631, 657, 656), (633, 632, 658, 659), (634, 633, 659, 660), (636, 635, 661, 662), (637, 636, 662, 663), (249, 626, 652, 664), (628, 665, 250, 654), (252, 629, 655, 666), (631, 253, 667, 657), (632, 249, 664, 658), (665, 634, 660, 250), (635, 252, 666, 661), (253, 637, 663, 667), (698, 668, 669, 686), (686, 669, 670, 699), (700, 671, 672, 687), (687, 672, 673, 701), (668, 702, 688, 669), (669, 688, 703, 670), (671, 704, 689, 672), (672, 689, 705, 673), (714, 674, 675, 690), (690, 675, 676, 715), (716, 677, 678, 691), (691, 678, 679, 717), (674, 718, 692, 675), (675, 692, 719, 676), (677, 720, 693, 678), (678, 693, 721, 679), (706, 680, 681, 694), (694, 681, 682, 707), (708, 683, 684, 695), (695, 684, 685, 709), (680, 710, 696, 681), (681, 696, 711, 682), (683, 712, 697, 684), (684, 697, 713, 685), (271, 272, 713, 697), (633, 634, 719, 692), (235, 234, 700, 687), (268, 649, 682, 711), (230, 237, 668, 698), (635, 636, 693, 720), (236, 235, 687, 701), (264, 270, 712, 683), (645, 232, 699, 670), (636, 637, 721, 693), (242, 243, 688, 702), (272, 265, 685, 713), (234, 240, 671, 700), (626, 249, 674, 714), (243, 244, 703, 688), (241, 236, 701, 673), (665, 628, 715, 676), (246, 247, 689, 704), (237, 242, 702, 668), (629, 252, 677, 716), (247, 248, 705, 689), (244, 645, 670, 703), (253, 631, 717, 679), (255, 254, 706, 694)])
me_cube.polygons.foreach_set('use_smooth', [True] * 720)
me_cube.polygons.foreach_set('material_index', [0, 0, 0, 0, 0, 0, 0, 0, 0, 0, 0, 0, 0, 0, 0, 0, 0, 0, 0, 0, 0, 1, 1, 0, 0, 0, 0, 0, 1, 1, 0, 0, 0, 0, 0, 0, 0, 0, 0, 0, 0, 0, 0, 0, 0, 0, 0, 0, 0, 0, 0, 0, 0, 1, 1, 0, 0, 0, 0, 0, 1, 1, 0, 0, 0, 0, 0, 0, 0, 0, 0, 0, 0, 0, 0, 0, 0, 0, 0, 0, 0, 0, 0, 0, 1, 1, 0, 0, 1, 1, 0, 1, 1, 0, 0, 1, 1, 0, 0, 0, 0, 0, 0, 0, 0, 0, 0, 0, 0, 0, 0, 0, 1, 1, 0, 0, 1, 1, 0, 1, 1, 0, 0, 1, 1, 0, 0, 0, 0, 0, 0, 0, 0, 0, 0, 0, 0, 0, 0, 0, 0, 0, 0, 0, 0, 0, 0, 1, 1, 0, 0, 0, 0, 0, 1, 1, 0, 0, 0, 0, 0, 0, 0, 1, 1, 0, 0, 0, 0, 0, 1, 1, 0, 0, 0, 0, 0, 0, 0, 1, 1, 0, 0, 0, 0, 0, 1, 1, 0, 0, 0, 0, 0, 0, 0, 0, 0, 0, 0, 0, 0, 0, 0, 0, 0, 0, 0, 0, 0, 0, 1, 1, 0, 0, 1, 1, 0, 1, 1, 0, 0, 1, 1, 0, 1, 1, 0, 0, 1, 1, 0, 1, 1, 0, 0, 1, 1, 0, 1, 1, 0, 0, 1, 1, 0, 1, 1, 0, 0, 1, 1, 0, 0, 0, 0, 0, 0, 0, 0, 0, 0, 0, 0, 0, 0, 0, 0, 0, 0, 0, 0, 0, 0, 0, 0, 0, 0, 0, 0, 0, 0, 0, 0, 0, 0, 0, 0, 0, 0, 1, 1, 0, 0, 0, 0, 0, 1, 1, 0, 0, 0, 0, 0, 0, 0, 0, 0, 0, 0, 0, 0, 0, 0, 0, 0, 0, 0, 0, 0, 0, 0, 0, 0, 0, 0, 0, 0, 0, 0, 0, 0, 0, 0, 0, 0, 0, 1, 1, 0, 0, 1, 1, 0, 1, 1, 0, 0, 1, 1, 0, 0, 0, 1, 1, 0, 0, 0, 0, 0, 1, 1, 0, 0, 0, 1, 1, 0, 0, 1, 1, 0, 1, 1, 0, 0, 1, 1, 0, 0, 0, 0, 0, 0, 0, 0, 0, 0, 0, 0, 0, 0, 0, 1, 1, 1, 1, 1, 1, 1, 1, 0, 0, 0, 0, 0, 0, 0, 0, 0, 0, 0, 0, 0, 0, 0, 0, 1, 1, 1, 1, 1, 1, 1, 1, 1, 1, 1, 1, 1, 1, 1, 1, 0, 0, 0, 0, 0, 0, 0, 0, 0, 0, 0, 0, 0, 0, 0, 0, 0, 0, 0, 0, 0, 0, 0, 0, 1, 1, 1, 1, 1, 1, 1, 1, 1, 1, 1, 1, 1, 1, 1, 1, 1, 1, 1, 1, 1, 1, 1, 1, 0, 0, 0, 0, 0, 0, 0, 0, 0, 0, 0, 0, 0, 0, 0, 0, 0, 0, 0, 0, 0, 0, 0, 0, 0, 0, 0, 0, 0, 0, 0, 0, 1, 1, 1, 1, 1, 1, 1, 1, 1, 1, 1, 1, 1, 1, 1, 1, 1, 1, 1, 1, 1, 1, 1, 1, 1, 1, 1, 1, 1, 1, 1, 1, 0, 0, 0, 0, 0, 0, 0, 0, 0, 0, 0, 0, 0, 0, 0, 0, 0, 0, 0, 0, 0, 0, 0, 0, 0, 0, 0, 0, 0, 0, 0, 0, 0, 0, 0, 0, 0, 0, 0, 0, 1, 1, 1, 1, 1, 1, 1, 1, 1, 1, 1, 1, 1, 1, 1, 1, 1, 1, 1, 1, 1, 1, 1, 1, 1, 1, 1, 1, 1, 1, 1, 1, 1, 1, 1, 1, 1, 1, 1, 1, 0, 0, 0, 0, 0, 0, 0, 0, 0, 0, 0, 0, 0, 0, 0, 0, 0, 0, 0, 0, 0, 0, 0, 0, 0, 0, 0, 0, 0, 0, 0, 0, 0, 0, 0, 0, 0, 0, 0, 0, 0, 0, 0, 0, 0, 0, 0, 0, 1, 1, 1, 1, 1, 1, 1, 1, 1, 1, 1, 1, 1, 1, 1, 1, 1, 1, 1, 1, 1, 1, 1, 1, 1, 1, 1, 1, 1, 1, 1, 1, 1, 1, 1, 1, 1, 1, 1, 1, 1, 1, 1, 1, 1, 1, 1, 1])
_uv = me_cube.uv_layers.new(name='UVMap')
_uv.uv.foreach_set('vector', [0.5938, 0.2188, 0.625, 0.2188, 0.625, 0.25, 0.5938, 0.25, 0.5938, 0.4688, 0.625, 0.4688, 0.625, 0.5, 0.5938, 0.5, 0.5938, 0.7188, 0.625, 0.7188, 0.625, 0.75, 0.5938, 0.75, 0.5938, 0.9688, 0.625, 0.9688, 0.625, 1.0, 0.5938, 1.0, 0.3438, 0.7188, 0.375, 0.7188, 0.375, 0.75, 0.3438, 0.75, 0.8438, 0.7188, 0.875, 0.7188, 0.875, 0.75, 0.8438, 0.75, 0.625, 0.7188, 0.6562, 0.7188, 0.6562, 0.75, 0.625, 0.75, 0.6562, 0.7188, 0.6875, 0.7188, 0.6875, 0.75, 0.6562, 0.75, 0.6875, 0.7188, 0.7188, 0.7188, 0.7188, 0.75, 0.6875, 0.75, 0.7188, 0.7188, 0.75, 0.7188, 0.75, 0.75, 0.7188, 0.75, 0.75, 0.7188, 0.7812, 0.7188, 0.7812, 0.75, 0.75, 0.75, 0.7812, 0.7188, 0.8125, 0.7188, 0.8125, 0.75, 0.7812, 0.75, 0.8125, 0.7188, 0.8438, 0.7188, 0.8438, 0.75, 0.8125, 0.75, 0.625, 0.5, 0.6562, 0.5, 0.6562, 0.5312, 0.625, 0.5312, 0.625, 0.5312, 0.6562, 0.5312, 0.6562, 0.5625, 0.625, 0.5625, 0.625, 0.5625, 0.6562, 0.5625, 0.6562, 0.5938, 0.625, 0.5938, 0.625, 0.5938, 0.6562, 0.5938, 0.6563, 0.625, 0.625, 0.625, 0.625, 0.625, 0.6563, 0.625, 0.6563, 0.6562, 0.625, 0.6562, 0.625, 0.6562, 0.6563, 0.6562, 0.6562, 0.6875, 0.625, 0.6875, 0.625, 0.6875, 0.6562, 0.6875, 0.6562, 0.7188, 0.625, 0.7188, 0.6562, 0.5, 0.6875, 0.5, 0.6875, 0.5312, 0.6562, 0.5312, 0.8379, 0.6875, 0.8361, 0.7111, 0.8361, 0.7111, 0.8379, 0.6875, 0.8125, 0.6621, 0.8361, 0.6639, 0.8361, 0.6639, 0.8125, 0.6621, 0.6562, 0.5938, 0.6875, 0.5938, 0.6875, 0.625, 0.6563, 0.625, 0.6563, 0.625, 0.6875, 0.625, 0.6875, 0.6562, 0.6563, 0.6562, 0.6563, 0.6562, 0.6875, 0.6562, 0.6875, 0.6875, 0.6562, 0.6875, 0.6562, 0.6875, 0.6875, 0.6875, 0.6875, 0.7188, 0.6562, 0.7188, 0.6875, 0.5, 0.7188, 0.5, 0.7188, 0.5312, 0.6875, 0.5312, 0.8361, 0.6639, 0.8379, 0.6875, 0.8379, 0.6875, 0.8361, 0.6639, 0.8125, 0.7129, 0.7889, 0.7111, 0.7889, 0.7111, 0.8125, 0.7129, 0.6875, 0.5938, 0.7188, 0.5938, 0.7188, 0.625, 0.6875, 0.625, 0.6875, 0.625, 0.7188, 0.625, 0.7188, 0.6562, 0.6875, 0.6562, 0.6875, 0.6562, 0.7188, 0.6562, 0.7188, 0.6875, 0.6875, 0.6875, 0.6875, 0.6875, 0.7188, 0.6875, 0.7188, 0.7188, 0.6875, 0.7188, 0.7188, 0.5, 0.75, 0.5, 0.75, 0.5312, 0.7188, 0.5312, 0.7188, 0.5312, 0.75, 0.5312, 0.75, 0.5625, 0.7188, 0.5625, 0.7188, 0.5625, 0.75, 0.5625, 0.75, 0.5938, 0.7188, 0.5938, 0.7188, 0.5938, 0.75, 0.5938, 0.75, 0.625, 0.7188, 0.625, 0.7188, 0.625, 0.75, 0.625, 0.75, 0.6562, 0.7188, 0.6562, 0.7188, 0.6562, 0.75, 0.6562, 0.75, 0.6875, 0.7188, 0.6875, 0.7188, 0.6875, 0.75, 0.6875, 0.75, 0.7188, 0.7188, 0.7188, 0.75, 0.5, 0.7812, 0.5, 0.7812, 0.5312, 0.75, 0.5312, 0.75, 0.5312, 0.7812, 0.5312, 0.7812, 0.5625, 0.75, 0.5625, 0.75, 0.5625, 0.7812, 0.5625, 0.7812, 0.5938, 0.75, 0.5938, 0.75, 0.5938, 0.7812, 0.5938, 0.7812, 0.625, 0.75, 0.625, 0.75, 0.625, 0.7812, 0.625, 0.7812, 0.6562, 0.75, 0.6562, 0.75, 0.6562, 0.7812, 0.6562, 0.7812, 0.6875, 0.75, 0.6875, 0.75, 0.6875, 0.7812, 0.6875, 0.7812, 0.7188, 0.75, 0.7188, 0.7812, 0.5, 0.8125, 0.5, 0.8125, 0.5312, 0.7812, 0.5312, 0.7812, 0.5312, 0.8125, 0.5312, 0.8125, 0.5625, 0.7812, 0.5625, 0.7812, 0.5625, 0.8125, 0.5625, 0.8125, 0.5938, 0.7812, 0.5938, 0.7812, 0.5938, 0.8125, 0.5938, 0.8125, 0.625, 0.7812, 0.625, 0.7812, 0.625, 0.8125, 0.625, 0.8125, 0.6562, 0.7812, 0.6562, 0.7889, 0.7111, 0.7871, 0.6875, 0.7871, 0.6875, 0.7889, 0.7111, 0.7889, 0.6639, 0.8125, 0.6621, 0.8125, 0.6621, 0.7889, 0.6639, 0.8125, 0.5, 0.8438, 0.5, 0.8438, 0.5312, 0.8125, 0.5312, 0.8125, 0.5312, 0.8438, 0.5312, 0.8438, 0.5625, 0.8125, 0.5625, 0.8125, 0.5625, 0.8438, 0.5625, 0.8438, 0.5938, 0.8125, 0.5938, 0.8125, 0.5938, 0.8438, 0.5938, 0.8438, 0.625, 0.8125, 0.625, 0.8125, 0.625, 0.8438, 0.625, 0.8438, 0.6562, 0.8125, 0.6562, 0.7871, 0.6875, 0.7889, 0.6639, 0.7889, 0.6639, 0.7871, 0.6875, 0.7111, 0.5861, 0.6875, 0.5879, 0.6875, 0.5879, 0.7111, 0.5861, 0.8438, 0.5, 0.875, 0.5, 0.875, 0.5312, 0.8438, 0.5312, 0.8438, 0.5312, 0.875, 0.5312, 0.875, 0.5625, 0.8438, 0.5625, 0.8438, 0.5625, 0.875, 0.5625, 0.875, 0.5938, 0.8438, 0.5938, 0.8438, 0.5938, 0.875, 0.5938, 0.875, 0.625, 0.8438, 0.625, 0.8438, 0.625, 0.875, 0.625, 0.875, 0.6562, 0.8438, 0.6562, 0.8438, 0.6562, 0.875, 0.6562, 0.875, 0.6875, 0.8437, 0.6875, 0.8437, 0.6875, 0.875, 0.6875, 0.875, 0.7188, 0.8438, 0.7188, 0.125, 0.7188, 0.1562, 0.7188, 0.1562, 0.75, 0.125, 0.75, 0.1562, 0.7188, 0.1875, 0.7188, 0.1875, 0.75, 0.1562, 0.75, 0.1875, 0.7188, 0.2188, 0.7188, 0.2188, 0.75, 0.1875, 0.75, 0.2188, 0.7188, 0.25, 0.7188, 0.25, 0.75, 0.2188, 0.75, 0.25, 0.7188, 0.2812, 0.7188, 0.2812, 0.75, 0.25, 0.75, 0.2812, 0.7188, 0.3125, 0.7188, 0.3125, 0.75, 0.2812, 0.75, 0.3125, 0.7188, 0.3438, 0.7188, 0.3438, 0.75, 0.3125, 0.75, 0.125, 0.5, 0.1562, 0.5, 0.1562, 0.5312, 0.125, 0.5312, 0.125, 0.5312, 0.1562, 0.5312, 0.1562, 0.5625, 0.125, 0.5625, 0.125, 0.5625, 0.1562, 0.5625, 0.1562, 0.5938, 0.125, 0.5938, 0.125, 0.5938, 0.1562, 0.5938, 0.1562, 0.625, 0.125, 0.625, 0.125, 0.625, 0.1562, 0.625, 0.1562, 0.6562, 0.125, 0.6562, 0.125, 0.6562, 0.1562, 0.6562, 0.1562, 0.6875, 0.125, 0.6875, 0.125, 0.6875, 0.1562, 0.6875, 0.1562, 0.7188, 0.125, 0.7188, 0.1562, 0.5, 0.1875, 0.5, 0.1875, 0.5312, 0.1562, 0.5312, 0.2109, 0.5859, 0.1875, 0.5859, 0.1875, 0.5859, 0.2109, 0.5859, 0.2109, 0.6875, 0.2109, 0.7109, 0.2109, 0.7109, 0.2109, 0.6875, 0.1562, 0.5938, 0.1875, 0.5938, 0.1875, 0.625, 0.1562, 0.625, 0.1562, 0.625, 0.1875, 0.625, 0.1875, 0.6562, 0.1562, 0.6562, 0.1875, 0.5391, 0.2109, 0.5391, 0.2109, 0.5391, 0.1875, 0.5391, 0.2109, 0.6641, 0.2109, 0.6875, 0.2109, 0.6875, 0.2109, 0.6641, 0.1875, 0.5, 0.2188, 0.5, 0.2188, 0.5312, 0.1875, 0.5312, 0.1875, 0.7109, 0.1641, 0.7109, 0.1641, 0.7109, 0.1875, 0.7109, 0.2109, 0.5625, 0.2109, 0.5859, 0.2109, 0.5859, 0.2109, 0.5625, 0.1875, 0.5938, 0.2188, 0.5938, 0.2188, 0.625, 0.1875, 0.625, 0.1875, 0.625, 0.2188, 0.625, 0.2188, 0.6562, 0.1875, 0.6562, 0.1641, 0.6641, 0.1875, 0.6641, 0.1875, 0.6641, 0.1641, 0.6641, 0.3359, 0.7109, 0.3125, 0.7109, 0.3125, 0.7109, 0.3359, 0.7109, 0.2188, 0.5, 0.25, 0.5, 0.25, 0.5312, 0.2188, 0.5312, 0.2188, 0.5312, 0.25, 0.5312, 0.25, 0.5625, 0.2188, 0.5625, 0.2188, 0.5625, 0.25, 0.5625, 0.25, 0.5938, 0.2188, 0.5938, 0.2188, 0.5938, 0.25, 0.5938, 0.25, 0.625, 0.2188, 0.625, 0.2188, 0.625, 0.25, 0.625, 0.25, 0.6562, 0.2188, 0.6562, 0.2188, 0.6562, 0.25, 0.6562, 0.25, 0.6875, 0.2188, 0.6875, 0.2188, 0.6875, 0.25, 0.6875, 0.25, 0.7188, 0.2188, 0.7188, 0.25, 0.5, 0.2812, 0.5, 0.2812, 0.5312, 0.25, 0.5312, 0.25, 0.5312, 0.2812, 0.5312, 0.2812, 0.5625, 0.25, 0.5625, 0.25, 0.5625, 0.2812, 0.5625, 0.2812, 0.5938, 0.25, 0.5938, 0.25, 0.5938, 0.2812, 0.5938, 0.2812, 0.625, 0.25, 0.625, 0.25, 0.625, 0.2812, 0.625, 0.2812, 0.6562, 0.25, 0.6562, 0.25, 0.6562, 0.2812, 0.6562, 0.2812, 0.6875, 0.25, 0.6875, 0.25, 0.6875, 0.2812, 0.6875, 0.2812, 0.7188, 0.25, 0.7188, 0.2812, 0.5, 0.3125, 0.5, 0.3125, 0.5312, 0.2812, 0.5312, 0.2109, 0.5391, 0.2109, 0.5625, 0.2109, 0.5625, 0.2109, 0.5391, 0.1875, 0.5859, 0.1641, 0.5859, 0.1641, 0.5859, 0.1875, 0.5859, 0.2812, 0.5938, 0.3125, 0.5938, 0.3125, 0.625, 0.2812, 0.625, 0.2812, 0.625, 0.3125, 0.625, 0.3125, 0.6562, 0.2812, 0.6562, 0.3125, 0.6641, 0.3359, 0.6641, 0.3359, 0.6641, 0.3125, 0.6641, 0.1641, 0.7109, 0.1641, 0.6875, 0.1641, 0.6875, 0.1641, 0.7109, 0.3125, 0.5, 0.3438, 0.5, 0.3438, 0.5312, 0.3125, 0.5312, 0.1641, 0.5391, 0.1875, 0.5391, 0.1875, 0.5391, 0.1641, 0.5391, 0.3359, 0.5859, 0.3125, 0.5859, 0.3125, 0.5859, 0.3359, 0.5859, 0.3125, 0.5938, 0.3437, 0.5938, 0.3437, 0.625, 0.3125, 0.625, 0.3125, 0.625, 0.3437, 0.625, 0.3437, 0.6562, 0.3125, 0.6562, 0.1641, 0.6875, 0.1641, 0.6641, 0.1641, 0.6641, 0.1641, 0.6875, 0.3359, 0.6875, 0.3359, 0.7109, 0.3359, 0.7109, 0.3359, 0.6875, 0.3438, 0.5, 0.375, 0.5, 0.375, 0.5312, 0.3438, 0.5312, 0.3438, 0.5312, 0.375, 0.5312, 0.375, 0.5625, 0.3438, 0.5625, 0.3438, 0.5625, 0.375, 0.5625, 0.375, 0.5938, 0.3437, 0.5938, 0.3437, 0.5938, 0.375, 0.5938, 0.375, 0.625, 0.3437, 0.625, 0.3437, 0.625, 0.375, 0.625, 0.375, 0.6562, 0.3437, 0.6562, 0.3437, 0.6562, 0.375, 0.6562, 0.375, 0.6875, 0.3437, 0.6875, 0.3437, 0.6875, 0.375, 0.6875, 0.375, 0.7188, 0.3438, 0.7188, 0.375, 0.9688, 0.4062, 0.9688, 0.4062, 1.0, 0.375, 1.0, 0.4062, 0.9688, 0.4375, 0.9688, 0.4375, 1.0, 0.4062, 1.0, 0.4375, 0.9688, 0.4688, 0.9688, 0.4688, 1.0, 0.4375, 1.0, 0.4688, 0.9688, 0.5, 0.9688, 0.5, 1.0, 0.4688, 1.0, 0.5, 0.9688, 0.5312, 0.9688, 0.5312, 1.0, 0.5, 1.0, 0.5312, 0.9688, 0.5625, 0.9688, 0.5625, 1.0, 0.5312, 1.0, 0.5625, 0.9688, 0.5938, 0.9688, 0.5938, 1.0, 0.5625, 1.0, 0.375, 0.75, 0.4062, 0.75, 0.4062, 0.7812, 0.375, 0.7812, 0.375, 0.7812, 0.4062, 0.7812, 0.4062, 0.8125, 0.375, 0.8125, 0.375, 0.8125, 0.4062, 0.8125, 0.4062, 0.8438, 0.375, 0.8438, 0.375, 0.8438, 0.4062, 0.8438, 0.4063, 0.875, 0.375, 0.875, 0.375, 0.875, 0.4063, 0.875, 0.4063, 0.9062, 0.375, 0.9062, 0.375, 0.9062, 0.4063, 0.9062, 0.4062, 0.9375, 0.375, 0.9375, 0.375, 0.9375, 0.4062, 0.9375, 0.4062, 0.9688, 0.375, 0.9688, 0.4062, 0.75, 0.4375, 0.75, 0.4375, 0.7812, 0.4062, 0.7812, 0.4612, 0.7888, 0.4612, 0.8125, 0.4612, 0.8125, 0.4612, 0.7888, 0.5388, 0.9612, 0.5388, 0.9375, 0.5388, 0.9375, 0.5388, 0.9612, 0.4062, 0.8438, 0.4375, 0.8438, 0.4375, 0.875, 0.4063, 0.875, 0.4063, 0.875, 0.4375, 0.875, 0.4375, 0.9062, 0.4063, 0.9062, 0.4063, 0.9062, 0.4375, 0.9062, 0.4375, 0.9375, 0.4062, 0.9375, 0.4062, 0.9375, 0.4375, 0.9375, 0.4375, 0.9688, 0.4062, 0.9688, 0.4375, 0.75, 0.4688, 0.75, 0.4688, 0.7812, 0.4375, 0.7812, 0.4763, 0.8513, 0.5, 0.8513, 0.5, 0.8513, 0.4763, 0.8513, 0.4138, 0.8362, 0.4138, 0.8125, 0.4138, 0.8125, 0.4138, 0.8362, 0.4375, 0.8438, 0.4688, 0.8438, 0.4688, 0.875, 0.4375, 0.875, 0.4375, 0.875, 0.4688, 0.875, 0.4688, 0.9062, 0.4375, 0.9062, 0.4375, 0.9062, 0.4688, 0.9062, 0.4688, 0.9375, 0.4375, 0.9375, 0.4375, 0.9375, 0.4688, 0.9375, 0.4688, 0.9688, 0.4375, 0.9688, 0.4688, 0.75, 0.5, 0.75, 0.5, 0.7812, 0.4688, 0.7812, 0.4688, 0.7812, 0.5, 0.7812, 0.5, 0.8125, 0.4688, 0.8125, 0.4688, 0.8125, 0.5, 0.8125, 0.5, 0.8438, 0.4688, 0.8438, 0.5862, 0.9612, 0.5625, 0.9612, 0.5625, 0.9612, 0.5862, 0.9612, 0.5388, 0.9375, 0.5388, 0.9138, 0.5388, 0.9138, 0.5388, 0.9375, 0.4688, 0.9062, 0.5, 0.9062, 0.5, 0.9375, 0.4688, 0.9375, 0.4688, 0.9375, 0.5, 0.9375, 0.5, 0.9688, 0.4688, 0.9688, 0.5, 0.75, 0.5312, 0.75, 0.5312, 0.7812, 0.5, 0.7812, 0.5, 0.7812, 0.5312, 0.7812, 0.5312, 0.8125, 0.5, 0.8125, 0.5, 0.8125, 0.5312, 0.8125, 0.5312, 0.8438, 0.5, 0.8438, 0.4612, 0.8362, 0.4375, 0.8362, 0.4375, 0.8362, 0.4612, 0.8362, 0.4138, 0.8125, 0.4138, 0.7888, 0.4138, 0.7888, 0.4138, 0.8125, 0.5, 0.9062, 0.5312, 0.9062, 0.5312, 0.9375, 0.5, 0.9375, 0.5, 0.9375, 0.5312, 0.9375, 0.5312, 0.9688, 0.5, 0.9688, 0.5312, 0.75, 0.5625, 0.75, 0.5625, 0.7812, 0.5312, 0.7812, 0.5312, 0.7812, 0.5625, 0.7812, 0.5625, 0.8125, 0.5312, 0.8125, 0.5312, 0.8125, 0.5625, 0.8125, 0.5625, 0.8438, 0.5312, 0.8438, 0.5312, 0.8438, 0.5625, 0.8438, 0.5625, 0.875, 0.5312, 0.875, 0.5312, 0.875, 0.5625, 0.875, 0.5625, 0.9062, 0.5312, 0.9062, 0.5625, 0.9138, 0.5862, 0.9138, 0.5862, 0.9138, 0.5625, 0.9138, 0.5237, 0.875, 0.5237, 0.8987, 0.5237, 0.8987, 0.5237, 0.875, 0.5625, 0.75, 0.5938, 0.75, 0.5938, 0.7812, 0.5625, 0.7812, 0.5625, 0.7812, 0.5938, 0.7812, 0.5938, 0.8125, 0.5625, 0.8125, 0.5625, 0.8125, 0.5938, 0.8125, 0.5938, 0.8438, 0.5625, 0.8438, 0.5625, 0.8438, 0.5938, 0.8438, 0.5938, 0.875, 0.5625, 0.875, 0.5625, 0.875, 0.5938, 0.875, 0.5938, 0.9062, 0.5625, 0.9062, 0.4375, 0.7888, 0.4612, 0.7888, 0.4612, 0.7888, 0.4375, 0.7888, 0.5625, 0.9612, 0.5388, 0.9612, 0.5388, 0.9612, 0.5625, 0.9612, 0.5938, 0.75, 0.625, 0.75, 0.625, 0.7812, 0.5938, 0.7812, 0.5938, 0.7812, 0.625, 0.7812, 0.625, 0.8125, 0.5938, 0.8125, 0.5938, 0.8125, 0.625, 0.8125, 0.625, 0.8438, 0.5938, 0.8438, 0.5938, 0.8438, 0.625, 0.8438, 0.625, 0.875, 0.5938, 0.875, 0.5938, 0.875, 0.625, 0.875, 0.625, 0.9062, 0.5938, 0.9062, 0.5938, 0.9062, 0.625, 0.9062, 0.625, 0.9375, 0.5938, 0.9375, 0.5938, 0.9375, 0.625, 0.9375, 0.625, 0.9688, 0.5938, 0.9688, 0.375, 0.7188, 0.4062, 0.7188, 0.4062, 0.75, 0.375, 0.75, 0.4062, 0.7188, 0.4375, 0.7188, 0.4375, 0.75, 0.4062, 0.75, 0.4375, 0.7188, 0.4688, 0.7188, 0.4688, 0.75, 0.4375, 0.75, 0.4688, 0.7188, 0.5, 0.7188, 0.5, 0.75, 0.4688, 0.75, 0.5, 0.7188, 0.5312, 0.7188, 0.5312, 0.75, 0.5, 0.75, 0.5312, 0.7188, 0.5625, 0.7188, 0.5625, 0.75, 0.5312, 0.75, 0.5625, 0.7188, 0.5938, 0.7188, 0.5938, 0.75, 0.5625, 0.75, 0.375, 0.5, 0.4062, 0.5, 0.4062, 0.5312, 0.375, 0.5312, 0.375, 0.5312, 0.4062, 0.5312, 0.4062, 0.5625, 0.375, 0.5625, 0.375, 0.5625, 0.4062, 0.5625, 0.4062, 0.5938, 0.375, 0.5938, 0.375, 0.5938, 0.4062, 0.5938, 0.4063, 0.625, 0.375, 0.625, 0.375, 0.625, 0.4063, 0.625, 0.4063, 0.6562, 0.375, 0.6562, 0.375, 0.6562, 0.4063, 0.6562, 0.4062, 0.6875, 0.375, 0.6875, 0.375, 0.6875, 0.4062, 0.6875, 0.4062, 0.7188, 0.375, 0.7188, 0.4062, 0.5, 0.4375, 0.5, 0.4375, 0.5312, 0.4062, 0.5312, 0.5625, 0.5402, 0.5848, 0.5402, 0.5848, 0.5402, 0.5625, 0.5402, 0.4152, 0.5848, 0.4152, 0.5625, 0.4152, 0.5625, 0.4152, 0.5848, 0.4062, 0.5938, 0.4375, 0.5938, 0.4375, 0.625, 0.4063, 0.625, 0.4063, 0.625, 0.4375, 0.625, 0.4375, 0.6562, 0.4063, 0.6562, 0.5227, 0.5398, 0.5227, 0.5625, 0.5227, 0.5625, 0.5227, 0.5398, 0.5848, 0.6652, 0.5848, 0.6875, 0.5848, 0.6875, 0.5848, 0.6652, 0.4375, 0.5, 0.4688, 0.5, 0.4688, 0.5312, 0.4375, 0.5312, 0.5625, 0.7098, 0.5402, 0.7098, 0.5402, 0.7098, 0.5625, 0.7098, 0.4152, 0.5625, 0.4152, 0.5402, 0.4152, 0.5402, 0.4152, 0.5625, 0.4375, 0.5938, 0.4688, 0.5938, 0.4688, 0.625, 0.4375, 0.625, 0.4375, 0.625, 0.4688, 0.625, 0.4688, 0.6562, 0.4375, 0.6562, 0.4773, 0.7102, 0.4773, 0.6875, 0.4773, 0.6875, 0.4773, 0.7102, 0.5848, 0.5625, 0.5848, 0.5848, 0.5848, 0.5848, 0.5848, 0.5625, 0.4688, 0.5, 0.5, 0.5, 0.5, 0.5312, 0.4688, 0.5312, 0.5402, 0.6652, 0.5625, 0.6652, 0.5625, 0.6652, 0.5402, 0.6652, 0.4773, 0.6875, 0.4773, 0.6648, 0.4773, 0.6648, 0.4773, 0.6875, 0.4688, 0.5938, 0.5, 0.5938, 0.5, 0.625, 0.4688, 0.625, 0.4688, 0.625, 0.5, 0.625, 0.5, 0.6562, 0.4688, 0.6562, 0.5848, 0.5402, 0.5848, 0.5625, 0.5848, 0.5625, 0.5848, 0.5402, 0.5227, 0.7102, 0.5, 0.7102, 0.5, 0.7102, 0.5227, 0.7102, 0.5, 0.5, 0.5312, 0.5, 0.5312, 0.5312, 0.5, 0.5312, 0.5625, 0.5848, 0.5402, 0.5848, 0.5402, 0.5848, 0.5625, 0.5848, 0.4773, 0.5852, 0.4773, 0.5625, 0.4773, 0.5625, 0.4773, 0.5852, 0.5, 0.5938, 0.5312, 0.5938, 0.5312, 0.625, 0.5, 0.625, 0.5, 0.625, 0.5312, 0.625, 0.5312, 0.6562, 0.5, 0.6562, 0.5402, 0.7098, 0.5402, 0.6875, 0.5402, 0.6875, 0.5402, 0.7098, 0.5, 0.6648, 0.5227, 0.6648, 0.5227, 0.6648, 0.5, 0.6648, 0.5312, 0.5, 0.5625, 0.5, 0.5625, 0.5312, 0.5312, 0.5312, 0.5402, 0.5402, 0.5625, 0.5402, 0.5625, 0.5402, 0.5402, 0.5402, 0.4773, 0.5625, 0.4773, 0.5398, 0.4773, 0.5398, 0.4773, 0.5625, 0.5312, 0.5938, 0.5625, 0.5938, 0.5625, 0.625, 0.5312, 0.625, 0.5312, 0.625, 0.5625, 0.625, 0.5625, 0.6562, 0.5312, 0.6562, 0.5402, 0.6875, 0.5402, 0.6652, 0.5402, 0.6652, 0.5402, 0.6875, 0.5227, 0.5852, 0.5, 0.5852, 0.5, 0.5852, 0.5227, 0.5852, 0.5625, 0.5, 0.5938, 0.5, 0.5938, 0.5312, 0.5625, 0.5312, 0.4598, 0.7098, 0.4375, 0.7098, 0.4375, 0.7098, 0.4598, 0.7098, 0.5402, 0.5848, 0.5402, 0.5625, 0.5402, 0.5625, 0.5402, 0.5848, 0.5625, 0.5938, 0.5938, 0.5938, 0.5938, 0.625, 0.5625, 0.625, 0.5625, 0.625, 0.5938, 0.625, 0.5938, 0.6562, 0.5625, 0.6562, 0.5, 0.5398, 0.5227, 0.5398, 0.5227, 0.5398, 0.5, 0.5398, 0.4375, 0.6652, 0.4598, 0.6652, 0.4598, 0.6652, 0.4375, 0.6652, 0.5938, 0.5, 0.625, 0.5, 0.625, 0.5312, 0.5938, 0.5312, 0.5938, 0.5312, 0.625, 0.5312, 0.625, 0.5625, 0.5938, 0.5625, 0.5938, 0.5625, 0.625, 0.5625, 0.625, 0.5938, 0.5938, 0.5938, 0.5938, 0.5938, 0.625, 0.5938, 0.625, 0.625, 0.5938, 0.625, 0.5938, 0.625, 0.625, 0.625, 0.625, 0.6562, 0.5938, 0.6562, 0.5938, 0.6562, 0.625, 0.6562, 0.625, 0.6875, 0.5938, 0.6875, 0.5938, 0.6875, 0.625, 0.6875, 0.625, 0.7188, 0.5938, 0.7188, 0.375, 0.4688, 0.4062, 0.4688, 0.4062, 0.5, 0.375, 0.5, 0.4062, 0.4688, 0.4375, 0.4688, 0.4375, 0.5, 0.4062, 0.5, 0.4375, 0.4688, 0.4688, 0.4688, 0.4688, 0.5, 0.4375, 0.5, 0.4688, 0.4688, 0.5, 0.4688, 0.5, 0.5, 0.4688, 0.5, 0.5, 0.4688, 0.5312, 0.4688, 0.5312, 0.5, 0.5, 0.5, 0.5312, 0.4688, 0.5625, 0.4688, 0.5625, 0.5, 0.5312, 0.5, 0.5625, 0.4688, 0.5938, 0.4688, 0.5938, 0.5, 0.5625, 0.5, 0.375, 0.25, 0.4062, 0.25, 0.4062, 0.2812, 0.375, 0.2812, 0.375, 0.2812, 0.4062, 0.2812, 0.4062, 0.3125, 0.375, 0.3125, 0.375, 0.3125, 0.4062, 0.3125, 0.4062, 0.3438, 0.375, 0.3438, 0.375, 0.3438, 0.4062, 0.3438, 0.4063, 0.375, 0.375, 0.375, 0.375, 0.375, 0.4063, 0.375, 0.4063, 0.4062, 0.375, 0.4062, 0.375, 0.4062, 0.4063, 0.4062, 0.4062, 0.4375, 0.375, 0.4375, 0.375, 0.4375, 0.4062, 0.4375, 0.4062, 0.4688, 0.375, 0.4688, 0.4062, 0.25, 0.4375, 0.25, 0.4375, 0.2812, 0.4062, 0.2812, 0.4062, 0.2812, 0.4375, 0.2812, 0.4375, 0.3125, 0.4062, 0.3125, 0.4062, 0.3125, 0.4375, 0.3125, 0.4375, 0.3438, 0.4062, 0.3438, 0.4062, 0.3438, 0.4375, 0.3438, 0.4375, 0.375, 0.4063, 0.375, 0.4063, 0.375, 0.4375, 0.375, 0.4375, 0.4062, 0.4063, 0.4062, 0.4063, 0.4062, 0.4375, 0.4062, 0.4375, 0.4375, 0.4062, 0.4375, 0.4062, 0.4375, 0.4375, 0.4375, 0.4375, 0.4688, 0.4062, 0.4688, 0.4375, 0.25, 0.4688, 0.25, 0.4688, 0.2812, 0.4375, 0.2812, 0.4375, 0.2812, 0.4688, 0.2812, 0.4688, 0.3125, 0.4375, 0.3125, 0.4375, 0.3125, 0.4688, 0.3125, 0.4688, 0.3438, 0.4375, 0.3438, 0.4375, 0.3438, 0.4688, 0.3438, 0.4688, 0.375, 0.4375, 0.375, 0.4375, 0.375, 0.4688, 0.375, 0.4688, 0.4062, 0.4375, 0.4062, 0.4375, 0.4062, 0.4688, 0.4062, 0.4688, 0.4375, 0.4375, 0.4375, 0.4375, 0.4375, 0.4688, 0.4375, 0.4688, 0.4688, 0.4375, 0.4688, 0.4688, 0.25, 0.5, 0.25, 0.5, 0.2812, 0.4688, 0.2812, 0.4688, 0.2812, 0.5, 0.2812, 0.5, 0.3125, 0.4688, 0.3125, 0.4688, 0.3125, 0.5, 0.3125, 0.5, 0.3438, 0.4688, 0.3438, 0.4766, 0.3516, 0.5, 0.3497, 0.5, 0.3497, 0.4766, 0.3516, 0.5, 0.3497, 0.5234, 0.3516, 0.5234, 0.3516, 0.5, 0.3497, 0.4688, 0.4062, 0.5, 0.4062, 0.5, 0.4375, 0.4688, 0.4375, 0.4688, 0.4375, 0.5, 0.4375, 0.5, 0.4688, 0.4688, 0.4688, 0.5, 0.25, 0.5312, 0.25, 0.5312, 0.2812, 0.5, 0.2812, 0.5, 0.2812, 0.5312, 0.2812, 0.5312, 0.3125, 0.5, 0.3125, 0.5, 0.3125, 0.5312, 0.3125, 0.5312, 0.3438, 0.5, 0.3438, 0.4766, 0.3984, 0.4747, 0.375, 0.4747, 0.375, 0.4766, 0.3984, 0.5253, 0.375, 0.5234, 0.3984, 0.5234, 0.3984, 0.5253, 0.375, 0.5, 0.4062, 0.5312, 0.4062, 0.5312, 0.4375, 0.5, 0.4375, 0.5, 0.4375, 0.5312, 0.4375, 0.5312, 0.4688, 0.5, 0.4688, 0.5312, 0.25, 0.5625, 0.25, 0.5625, 0.2812, 0.5312, 0.2812, 0.5312, 0.2812, 0.5625, 0.2812, 0.5625, 0.3125, 0.5312, 0.3125, 0.5312, 0.3125, 0.5625, 0.3125, 0.5625, 0.3438, 0.5312, 0.3438, 0.5312, 0.3438, 0.5625, 0.3438, 0.5625, 0.375, 0.5312, 0.375, 0.5312, 0.375, 0.5625, 0.375, 0.5625, 0.4062, 0.5312, 0.4062, 0.5312, 0.4062, 0.5625, 0.4062, 0.5625, 0.4375, 0.5312, 0.4375, 0.5312, 0.4375, 0.5625, 0.4375, 0.5625, 0.4688, 0.5312, 0.4688, 0.5625, 0.25, 0.5938, 0.25, 0.5938, 0.2812, 0.5625, 0.2812, 0.5625, 0.2812, 0.5938, 0.2812, 0.5938, 0.3125, 0.5625, 0.3125, 0.5625, 0.3125, 0.5938, 0.3125, 0.5938, 0.3438, 0.5625, 0.3438, 0.5625, 0.3438, 0.5938, 0.3438, 0.5938, 0.375, 0.5625, 0.375, 0.5625, 0.375, 0.5938, 0.375, 0.5938, 0.4062, 0.5625, 0.4062, 0.5625, 0.4062, 0.5938, 0.4062, 0.5938, 0.4375, 0.5625, 0.4375, 0.5625, 0.4375, 0.5938, 0.4375, 0.5938, 0.4688, 0.5625, 0.4688, 0.5938, 0.25, 0.625, 0.25, 0.625, 0.2812, 0.5938, 0.2812, 0.5938, 0.2812, 0.625, 0.2812, 0.625, 0.3125, 0.5938, 0.3125, 0.5938, 0.3125, 0.625, 0.3125, 0.625, 0.3438, 0.5938, 0.3438, 0.5938, 0.3438, 0.625, 0.3438, 0.625, 0.375, 0.5938, 0.375, 0.5938, 0.375, 0.625, 0.375, 0.625, 0.4062, 0.5938, 0.4062, 0.5938, 0.4062, 0.625, 0.4062, 0.625, 0.4375, 0.5938, 0.4375, 0.5938, 0.4375, 0.625, 0.4375, 0.625, 0.4688, 0.5938, 0.4688, 0.375, 0.2188, 0.4062, 0.2188, 0.4062, 0.25, 0.375, 0.25, 0.4062, 0.2188, 0.4375, 0.2188, 0.4375, 0.25, 0.4062, 0.25, 0.4375, 0.2188, 0.4688, 0.2188, 0.4688, 0.25, 0.4375, 0.25, 0.4688, 0.2188, 0.5, 0.2188, 0.5, 0.25, 0.4688, 0.25, 0.5, 0.2188, 0.5312, 0.2188, 0.5312, 0.25, 0.5, 0.25, 0.5312, 0.2188, 0.5625, 0.2188, 0.5625, 0.25, 0.5312, 0.25, 0.5625, 0.2188, 0.5938, 0.2188, 0.5938, 0.25, 0.5625, 0.25, 0.375, 0.0, 0.4062, 0.0, 0.4062, 0.03125, 0.375, 0.03125, 0.375, 0.03125, 0.4062, 0.03125, 0.4062, 0.0625, 0.375, 0.0625, 0.375, 0.0625, 0.4062, 0.0625, 0.4062, 0.09375, 0.375, 0.09375, 0.375, 0.09375, 0.4062, 0.09375, 0.4063, 0.125, 0.375, 0.125, 0.375, 0.125, 0.4063, 0.125, 0.4063, 0.1562, 0.375, 0.1562, 0.375, 0.1562, 0.4063, 0.1562, 0.4062, 0.1875, 0.375, 0.1875, 0.375, 0.1875, 0.4062, 0.1875, 0.4062, 0.2188, 0.375, 0.2188, 0.4062, 0.0, 0.4375, 0.0, 0.4375, 0.03125, 0.4062, 0.03125, 0.5394, 0.1875, 0.5394, 0.1644, 0.5394, 0.1644, 0.5394, 0.1875, 0.4606, 0.2106, 0.4375, 0.2106, 0.4375, 0.2106, 0.4606, 0.2106, 0.4062, 0.09375, 0.4375, 0.09375, 0.4375, 0.125, 0.4063, 0.125, 0.4063, 0.125, 0.4375, 0.125, 0.4375, 0.1562, 0.4063, 0.1562, 0.4144, 0.0625, 0.4144, 0.03937, 0.4144, 0.03937, 0.4144, 0.0625, 0.5231, 0.125, 0.5231, 0.1481, 0.5231, 0.1481, 0.5231, 0.125, 0.4375, 0.0, 0.4688, 0.0, 0.4688, 0.03125, 0.4375, 0.03125, 0.4375, 0.1644, 0.4606, 0.1644, 0.4606, 0.1644, 0.4375, 0.1644, 0.5856, 0.2106, 0.5625, 0.2106, 0.5625, 0.2106, 0.5856, 0.2106, 0.4375, 0.09375, 0.4688, 0.09375, 0.4688, 0.125, 0.4375, 0.125, 0.4375, 0.125, 0.4688, 0.125, 0.4688, 0.1562, 0.4375, 0.1562, 0.5231, 0.1019, 0.5231, 0.125, 0.5231, 0.125, 0.5231, 0.1019, 0.4606, 0.08563, 0.4375, 0.08563, 0.4375, 0.08563, 0.4606, 0.08563, 0.4688, 0.0, 0.5, 0.0, 0.5, 0.03125, 0.4688, 0.03125, 0.4688, 0.03125, 0.5, 0.03125, 0.5, 0.0625, 0.4688, 0.0625, 0.4688, 0.0625, 0.5, 0.0625, 0.5, 0.09375, 0.4688, 0.09375, 0.5625, 0.1644, 0.5856, 0.1644, 0.5856, 0.1644, 0.5625, 0.1644, 0.5394, 0.08563, 0.5394, 0.0625, 0.5394, 0.0625, 0.5394, 0.08563, 0.4688, 0.1562, 0.5, 0.1562, 0.5, 0.1875, 0.4688, 0.1875, 0.4688, 0.1875, 0.5, 0.1875, 0.5, 0.2188, 0.4688, 0.2188, 0.5, 0.0, 0.5312, 0.0, 0.5312, 0.03125, 0.5, 0.03125, 0.5, 0.03125, 0.5312, 0.03125, 0.5312, 0.0625, 0.5, 0.0625, 0.5, 0.0625, 0.5312, 0.0625, 0.5312, 0.09375, 0.5, 0.09375, 0.4375, 0.03937, 0.4606, 0.03937, 0.4606, 0.03937, 0.4375, 0.03937, 0.5856, 0.08563, 0.5625, 0.08563, 0.5625, 0.08563, 0.5856, 0.08563, 0.5, 0.1562, 0.5312, 0.1562, 0.5312, 0.1875, 0.5, 0.1875, 0.5, 0.1875, 0.5312, 0.1875, 0.5312, 0.2188, 0.5, 0.2188, 0.5312, 0.0, 0.5625, 0.0, 0.5625, 0.03125, 0.5312, 0.03125, 0.5394, 0.0625, 0.5394, 0.03937, 0.5394, 0.03937, 0.5394, 0.0625, 0.4375, 0.2106, 0.4144, 0.2106, 0.4144, 0.2106, 0.4375, 0.2106, 0.5312, 0.09375, 0.5625, 0.09375, 0.5625, 0.125, 0.5312, 0.125, 0.5312, 0.125, 0.5625, 0.125, 0.5625, 0.1562, 0.5312, 0.1562, 0.5625, 0.03937, 0.5856, 0.03937, 0.5856, 0.03937, 0.5625, 0.03937, 0.4606, 0.1875, 0.4606, 0.2106, 0.4606, 0.2106, 0.4606, 0.1875, 0.5625, 0.0, 0.5938, 0.0, 0.5938, 0.03125, 0.5625, 0.03125, 0.4144, 0.1644, 0.4375, 0.1644, 0.4375, 0.1644, 0.4144, 0.1644, 0.5625, 0.2106, 0.5394, 0.2106, 0.5394, 0.2106, 0.5625, 0.2106, 0.5625, 0.09375, 0.5938, 0.09375, 0.5938, 0.125, 0.5625, 0.125, 0.5625, 0.125, 0.5938, 0.125, 0.5938, 0.1562, 0.5625, 0.1562, 0.4606, 0.1644, 0.4606, 0.1875, 0.4606, 0.1875, 0.4606, 0.1644, 0.4375, 0.08563, 0.4144, 0.08563, 0.4144, 0.08563, 0.4375, 0.08563, 0.5938, 0.0, 0.625, 0.0, 0.625, 0.03125, 0.5938, 0.03125, 0.5938, 0.03125, 0.625, 0.03125, 0.625, 0.0625, 0.5938, 0.0625, 0.5938, 0.0625, 0.625, 0.0625, 0.625, 0.09375, 0.5938, 0.09375, 0.5938, 0.09375, 0.625, 0.09375, 0.625, 0.125, 0.5938, 0.125, 0.5938, 0.125, 0.625, 0.125, 0.625, 0.1562, 0.5938, 0.1562, 0.5938, 0.1562, 0.625, 0.1562, 0.625, 0.1875, 0.5938, 0.1875, 0.5938, 0.1875, 0.625, 0.1875, 0.625, 0.2188, 0.5938, 0.2188, 0.4766, 0.3516, 0.4747, 0.375, 0.4688, 0.375, 0.4688, 0.3438, 0.4747, 0.375, 0.4766, 0.3984, 0.4688, 0.4062, 0.4688, 0.375, 0.5253, 0.375, 0.5234, 0.3516, 0.5312, 0.3438, 0.5312, 0.375, 0.5234, 0.3984, 0.5253, 0.375, 0.5312, 0.375, 0.5312, 0.4062, 0.5, 0.3497, 0.4766, 0.3516, 0.4688, 0.3438, 0.5, 0.3438, 0.4766, 0.3984, 0.5, 0.4003, 0.5, 0.4062, 0.4688, 0.4062, 0.5234, 0.3516, 0.5, 0.3497, 0.5, 0.3438, 0.5312, 0.3438, 0.5, 0.4003, 0.5234, 0.3984, 0.5312, 0.4062, 0.5, 0.4062, 0.4766, 0.3516, 0.5, 0.3497, 0.5, 0.375, 0.4747, 0.375, 0.4747, 0.375, 0.5, 0.375, 0.5, 0.4003, 0.4766, 0.3984, 0.5, 0.3497, 0.5234, 0.3516, 0.5253, 0.375, 0.5, 0.375, 0.5, 0.375, 0.5253, 0.375, 0.5234, 0.3984, 0.5, 0.4003, 0.5234, 0.3516, 0.5253, 0.375, 0.5253, 0.375, 0.5234, 0.3516, 0.4747, 0.375, 0.4766, 0.3516, 0.4766, 0.3516, 0.4747, 0.375, 0.5234, 0.3984, 0.5, 0.4003, 0.5, 0.4003, 0.5234, 0.3984, 0.5, 0.4003, 0.4766, 0.3984, 0.4766, 0.3984, 0.5, 0.4003, 0.6639, 0.5389, 0.6621, 0.5625, 0.6562, 0.5625, 0.6562, 0.5312, 0.6621, 0.5625, 0.6639, 0.5861, 0.6562, 0.5938, 0.6562, 0.5625, 0.7129, 0.5625, 0.7111, 0.5389, 0.7188, 0.5312, 0.7188, 0.5625, 0.7111, 0.5861, 0.7129, 0.5625, 0.7188, 0.5625, 0.7188, 0.5938, 0.7889, 0.6639, 0.7871, 0.6875, 0.7812, 0.6875, 0.7812, 0.6562, 0.7871, 0.6875, 0.7889, 0.7111, 0.7812, 0.7188, 0.7812, 0.6875, 0.8379, 0.6875, 0.8361, 0.6639, 0.8438, 0.6562, 0.8437, 0.6875, 0.8361, 0.7111, 0.8379, 0.6875, 0.8437, 0.6875, 0.8438, 0.7188, 0.6875, 0.5371, 0.6639, 0.5389, 0.6562, 0.5312, 0.6875, 0.5312, 0.6639, 0.5861, 0.6875, 0.5879, 0.6875, 0.5938, 0.6562, 0.5938, 0.7111, 0.5389, 0.6875, 0.5371, 0.6875, 0.5312, 0.7188, 0.5312, 0.6875, 0.5879, 0.7111, 0.5861, 0.7188, 0.5938, 0.6875, 0.5938, 0.8125, 0.6621, 0.7889, 0.6639, 0.7812, 0.6562, 0.8125, 0.6562, 0.7889, 0.7111, 0.8125, 0.7129, 0.8125, 0.7188, 0.7812, 0.7188, 0.8361, 0.6639, 0.8125, 0.6621, 0.8125, 0.6562, 0.8438, 0.6562, 0.8125, 0.7129, 0.8361, 0.7111, 0.8438, 0.7188, 0.8125, 0.7188, 0.6639, 0.5389, 0.6875, 0.5371, 0.6875, 0.5625, 0.6621, 0.5625, 0.6621, 0.5625, 0.6875, 0.5625, 0.6875, 0.5879, 0.6639, 0.5861, 0.6875, 0.5371, 0.7111, 0.5389, 0.7129, 0.5625, 0.6875, 0.5625, 0.6875, 0.5625, 0.7129, 0.5625, 0.7111, 0.5861, 0.6875, 0.5879, 0.7889, 0.6639, 0.8125, 0.6621, 0.8125, 0.6875, 0.7871, 0.6875, 0.7871, 0.6875, 0.8125, 0.6875, 0.8125, 0.7129, 0.7889, 0.7111, 0.8125, 0.6621, 0.8361, 0.6639, 0.8379, 0.6875, 0.8125, 0.6875, 0.8125, 0.6875, 0.8379, 0.6875, 0.8361, 0.7111, 0.8125, 0.7129, 0.6621, 0.5625, 0.6639, 0.5389, 0.6639, 0.5389, 0.6621, 0.5625, 0.8361, 0.7111, 0.8125, 0.7129, 0.8125, 0.7129, 0.8361, 0.7111, 0.6639, 0.5389, 0.6875, 0.5371, 0.6875, 0.5371, 0.6639, 0.5389, 0.6639, 0.5861, 0.6621, 0.5625, 0.6621, 0.5625, 0.6639, 0.5861, 0.6875, 0.5879, 0.6639, 0.5861, 0.6639, 0.5861, 0.6875, 0.5879, 0.7111, 0.5389, 0.7129, 0.5625, 0.7129, 0.5625, 0.7111, 0.5389, 0.6875, 0.5371, 0.7111, 0.5389, 0.7111, 0.5389, 0.6875, 0.5371, 0.7129, 0.5625, 0.7111, 0.5861, 0.7111, 0.5861, 0.7129, 0.5625, 0.4138, 0.7888, 0.4138, 0.8125, 0.4062, 0.8125, 0.4062, 0.7812, 0.4138, 0.8125, 0.4138, 0.8362, 0.4062, 0.8438, 0.4062, 0.8125, 0.4612, 0.8125, 0.4612, 0.7888, 0.4688, 0.7812, 0.4688, 0.8125, 0.4612, 0.8362, 0.4612, 0.8125, 0.4688, 0.8125, 0.4688, 0.8438, 0.4763, 0.8513, 0.4763, 0.875, 0.4688, 0.875, 0.4688, 0.8438, 0.4763, 0.875, 0.4763, 0.8987, 0.4688, 0.9062, 0.4688, 0.875, 0.5237, 0.875, 0.5237, 0.8513, 0.5312, 0.8438, 0.5312, 0.875, 0.5237, 0.8987, 0.5237, 0.875, 0.5312, 0.875, 0.5312, 0.9062, 0.5388, 0.9138, 0.5388, 0.9375, 0.5312, 0.9375, 0.5312, 0.9062, 0.5388, 0.9375, 0.5388, 0.9612, 0.5312, 0.9688, 0.5312, 0.9375, 0.5862, 0.9375, 0.5862, 0.9138, 0.5938, 0.9062, 0.5938, 0.9375, 0.5862, 0.9612, 0.5862, 0.9375, 0.5938, 0.9375, 0.5938, 0.9688, 0.4375, 0.7888, 0.4138, 0.7888, 0.4062, 0.7812, 0.4375, 0.7812, 0.4138, 0.8362, 0.4375, 0.8362, 0.4375, 0.8438, 0.4062, 0.8438, 0.4612, 0.7888, 0.4375, 0.7888, 0.4375, 0.7812, 0.4688, 0.7812, 0.4375, 0.8362, 0.4612, 0.8362, 0.4688, 0.8438, 0.4375, 0.8438, 0.5, 0.8513, 0.4763, 0.8513, 0.4688, 0.8438, 0.5, 0.8438, 0.4763, 0.8987, 0.5, 0.8987, 0.5, 0.9062, 0.4688, 0.9062, 0.5237, 0.8513, 0.5, 0.8513, 0.5, 0.8438, 0.5312, 0.8438, 0.5, 0.8987, 0.5237, 0.8987, 0.5312, 0.9062, 0.5, 0.9062, 0.5625, 0.9138, 0.5388, 0.9138, 0.5312, 0.9062, 0.5625, 0.9062, 0.5388, 0.9612, 0.5625, 0.9612, 0.5625, 0.9688, 0.5312, 0.9688, 0.5862, 0.9138, 0.5625, 0.9138, 0.5625, 0.9062, 0.5938, 0.9062, 0.5625, 0.9612, 0.5862, 0.9612, 0.5938, 0.9688, 0.5625, 0.9688, 0.4138, 0.7888, 0.4375, 0.7888, 0.4375, 0.8125, 0.4138, 0.8125, 0.4138, 0.8125, 0.4375, 0.8125, 0.4375, 0.8362, 0.4138, 0.8362, 0.4375, 0.7888, 0.4612, 0.7888, 0.4612, 0.8125, 0.4375, 0.8125, 0.4375, 0.8125, 0.4612, 0.8125, 0.4612, 0.8362, 0.4375, 0.8362, 0.4763, 0.8513, 0.5, 0.8513, 0.5, 0.875, 0.4763, 0.875, 0.4763, 0.875, 0.5, 0.875, 0.5, 0.8987, 0.4763, 0.8987, 0.5, 0.8513, 0.5237, 0.8513, 0.5237, 0.875, 0.5, 0.875, 0.5, 0.875, 0.5237, 0.875, 0.5237, 0.8987, 0.5, 0.8987, 0.5388, 0.9138, 0.5625, 0.9138, 0.5625, 0.9375, 0.5388, 0.9375, 0.5388, 0.9375, 0.5625, 0.9375, 0.5625, 0.9612, 0.5388, 0.9612, 0.5625, 0.9138, 0.5862, 0.9138, 0.5862, 0.9375, 0.5625, 0.9375, 0.5625, 0.9375, 0.5862, 0.9375, 0.5862, 0.9612, 0.5625, 0.9612, 0.5, 0.8987, 0.4763, 0.8987, 0.4763, 0.8987, 0.5, 0.8987, 0.5862, 0.9138, 0.5862, 0.9375, 0.5862, 0.9375, 0.5862, 0.9138, 0.4612, 0.8125, 0.4612, 0.8362, 0.4612, 0.8362, 0.4612, 0.8125, 0.5, 0.8513, 0.5237, 0.8513, 0.5237, 0.8513, 0.5, 0.8513, 0.5862, 0.9375, 0.5862, 0.9612, 0.5862, 0.9612, 0.5862, 0.9375, 0.4763, 0.875, 0.4763, 0.8513, 0.4763, 0.8513, 0.4763, 0.875, 0.5237, 0.8987, 0.5, 0.8987, 0.5, 0.8987, 0.5237, 0.8987, 0.4138, 0.7888, 0.4375, 0.7888, 0.4375, 0.7888, 0.4138, 0.7888, 0.4763, 0.8987, 0.4763, 0.875, 0.4763, 0.875, 0.4763, 0.8987, 0.5388, 0.9138, 0.5625, 0.9138, 0.5625, 0.9138, 0.5388, 0.9138, 0.4375, 0.8362, 0.4138, 0.8362, 0.4138, 0.8362, 0.4375, 0.8362, 0.5237, 0.8513, 0.5237, 0.875, 0.5237, 0.875, 0.5237, 0.8513, 0.1641, 0.5391, 0.1641, 0.5625, 0.1562, 0.5625, 0.1562, 0.5312, 0.1641, 0.5625, 0.1641, 0.5859, 0.1562, 0.5938, 0.1562, 0.5625, 0.1641, 0.6641, 0.1641, 0.6875, 0.1562, 0.6875, 0.1562, 0.6562, 0.1641, 0.6875, 0.1641, 0.7109, 0.1562, 0.7188, 0.1562, 0.6875, 0.2109, 0.5625, 0.2109, 0.5391, 0.2188, 0.5312, 0.2188, 0.5625, 0.2109, 0.5859, 0.2109, 0.5625, 0.2188, 0.5625, 0.2188, 0.5938, 0.2109, 0.6875, 0.2109, 0.6641, 0.2188, 0.6562, 0.2188, 0.6875, 0.2109, 0.7109, 0.2109, 0.6875, 0.2188, 0.6875, 0.2188, 0.7188, 0.2891, 0.5391, 0.2891, 0.5625, 0.2812, 0.5625, 0.2812, 0.5312, 0.2891, 0.5625, 0.2891, 0.5859, 0.2812, 0.5938, 0.2812, 0.5625, 0.2891, 0.6641, 0.2891, 0.6875, 0.2812, 0.6875, 0.2812, 0.6562, 0.2891, 0.6875, 0.2891, 0.7109, 0.2812, 0.7188, 0.2812, 0.6875, 0.3359, 0.5625, 0.3359, 0.5391, 0.3438, 0.5312, 0.3438, 0.5625, 0.3359, 0.5859, 0.3359, 0.5625, 0.3438, 0.5625, 0.3437, 0.5938, 0.3359, 0.6875, 0.3359, 0.6641, 0.3437, 0.6562, 0.3437, 0.6875, 0.3359, 0.7109, 0.3359, 0.6875, 0.3437, 0.6875, 0.3438, 0.7188, 0.1875, 0.5391, 0.1641, 0.5391, 0.1562, 0.5312, 0.1875, 0.5312, 0.1641, 0.5859, 0.1875, 0.5859, 0.1875, 0.5938, 0.1562, 0.5938, 0.1875, 0.6641, 0.1641, 0.6641, 0.1562, 0.6562, 0.1875, 0.6562, 0.1641, 0.7109, 0.1875, 0.7109, 0.1875, 0.7188, 0.1562, 0.7188, 0.2109, 0.5391, 0.1875, 0.5391, 0.1875, 0.5312, 0.2188, 0.5312, 0.1875, 0.5859, 0.2109, 0.5859, 0.2188, 0.5938, 0.1875, 0.5938, 0.2109, 0.6641, 0.1875, 0.6641, 0.1875, 0.6562, 0.2188, 0.6562, 0.1875, 0.7109, 0.2109, 0.7109, 0.2188, 0.7188, 0.1875, 0.7188, 0.3125, 0.5391, 0.2891, 0.5391, 0.2812, 0.5312, 0.3125, 0.5312, 0.2891, 0.5859, 0.3125, 0.5859, 0.3125, 0.5938, 0.2812, 0.5938, 0.3125, 0.6641, 0.2891, 0.6641, 0.2812, 0.6562, 0.3125, 0.6562, 0.2891, 0.7109, 0.3125, 0.7109, 0.3125, 0.7188, 0.2812, 0.7188, 0.3359, 0.5391, 0.3125, 0.5391, 0.3125, 0.5312, 0.3438, 0.5312, 0.3125, 0.5859, 0.3359, 0.5859, 0.3437, 0.5938, 0.3125, 0.5938, 0.3359, 0.6641, 0.3125, 0.6641, 0.3125, 0.6562, 0.3437, 0.6562, 0.3125, 0.7109, 0.3359, 0.7109, 0.3438, 0.7188, 0.3125, 0.7188, 0.1641, 0.5391, 0.1875, 0.5391, 0.1875, 0.5625, 0.1641, 0.5625, 0.1641, 0.5625, 0.1875, 0.5625, 0.1875, 0.5859, 0.1641, 0.5859, 0.1641, 0.6641, 0.1875, 0.6641, 0.1875, 0.6875, 0.1641, 0.6875, 0.1641, 0.6875, 0.1875, 0.6875, 0.1875, 0.7109, 0.1641, 0.7109, 0.1875, 0.5391, 0.2109, 0.5391, 0.2109, 0.5625, 0.1875, 0.5625, 0.1875, 0.5625, 0.2109, 0.5625, 0.2109, 0.5859, 0.1875, 0.5859, 0.1875, 0.6641, 0.2109, 0.6641, 0.2109, 0.6875, 0.1875, 0.6875, 0.1875, 0.6875, 0.2109, 0.6875, 0.2109, 0.7109, 0.1875, 0.7109, 0.2891, 0.5391, 0.3125, 0.5391, 0.3125, 0.5625, 0.2891, 0.5625, 0.2891, 0.5625, 0.3125, 0.5625, 0.3125, 0.5859, 0.2891, 0.5859, 0.2891, 0.6641, 0.3125, 0.6641, 0.3125, 0.6875, 0.2891, 0.6875, 0.2891, 0.6875, 0.3125, 0.6875, 0.3125, 0.7109, 0.2891, 0.7109, 0.3125, 0.5391, 0.3359, 0.5391, 0.3359, 0.5625, 0.3125, 0.5625, 0.3125, 0.5625, 0.3359, 0.5625, 0.3359, 0.5859, 0.3125, 0.5859, 0.3125, 0.6641, 0.3359, 0.6641, 0.3359, 0.6875, 0.3125, 0.6875, 0.3125, 0.6875, 0.3359, 0.6875, 0.3359, 0.7109, 0.3125, 0.7109, 0.2891, 0.5625, 0.2891, 0.5391, 0.2891, 0.5391, 0.2891, 0.5625, 0.1875, 0.6641, 0.2109, 0.6641, 0.2109, 0.6641, 0.1875, 0.6641, 0.2891, 0.5859, 0.2891, 0.5625, 0.2891, 0.5625, 0.2891, 0.5859, 0.2109, 0.7109, 0.1875, 0.7109, 0.1875, 0.7109, 0.2109, 0.7109, 0.2891, 0.6875, 0.2891, 0.6641, 0.2891, 0.6641, 0.2891, 0.6875, 0.2891, 0.5391, 0.3125, 0.5391, 0.3125, 0.5391, 0.2891, 0.5391, 0.2891, 0.7109, 0.2891, 0.6875, 0.2891, 0.6875, 0.2891, 0.7109, 0.3125, 0.5859, 0.2891, 0.5859, 0.2891, 0.5859, 0.3125, 0.5859, 0.3359, 0.5391, 0.3359, 0.5625, 0.3359, 0.5625, 0.3359, 0.5391, 0.2891, 0.6641, 0.3125, 0.6641, 0.3125, 0.6641, 0.2891, 0.6641, 0.3359, 0.5625, 0.3359, 0.5859, 0.3359, 0.5859, 0.3359, 0.5625, 0.1641, 0.5625, 0.1641, 0.5391, 0.1641, 0.5391, 0.1641, 0.5625, 0.3125, 0.7109, 0.2891, 0.7109, 0.2891, 0.7109, 0.3125, 0.7109, 0.3359, 0.6641, 0.3359, 0.6875, 0.3359, 0.6875, 0.3359, 0.6641, 0.1641, 0.5859, 0.1641, 0.5625, 0.1641, 0.5625, 0.1641, 0.5859, 0.3125, 0.5391, 0.3359, 0.5391, 0.3359, 0.5391, 0.3125, 0.5391, 0.4144, 0.03937, 0.4144, 0.0625, 0.4062, 0.0625, 0.4062, 0.03125, 0.4144, 0.0625, 0.4144, 0.08563, 0.4062, 0.09375, 0.4062, 0.0625, 0.4144, 0.1644, 0.4144, 0.1875, 0.4062, 0.1875, 0.4063, 0.1562, 0.4144, 0.1875, 0.4144, 0.2106, 0.4062, 0.2188, 0.4062, 0.1875, 0.4606, 0.0625, 0.4606, 0.03937, 0.4688, 0.03125, 0.4688, 0.0625, 0.4606, 0.08563, 0.4606, 0.0625, 0.4688, 0.0625, 0.4688, 0.09375, 0.4769, 0.1019, 0.4769, 0.125, 0.4688, 0.125, 0.4688, 0.09375, 0.4769, 0.125, 0.4769, 0.1481, 0.4688, 0.1562, 0.4688, 0.125, 0.4606, 0.1875, 0.4606, 0.1644, 0.4688, 0.1562, 0.4688, 0.1875, 0.4606, 0.2106, 0.4606, 0.1875, 0.4688, 0.1875, 0.4688, 0.2188, 0.5394, 0.03937, 0.5394, 0.0625, 0.5312, 0.0625, 0.5312, 0.03125, 0.5394, 0.0625, 0.5394, 0.08563, 0.5312, 0.09375, 0.5312, 0.0625, 0.5231, 0.125, 0.5231, 0.1019, 0.5312, 0.09375, 0.5312, 0.125, 0.5231, 0.1481, 0.5231, 0.125, 0.5312, 0.125, 0.5312, 0.1562, 0.5394, 0.1644, 0.5394, 0.1875, 0.5312, 0.1875, 0.5312, 0.1562, 0.5394, 0.1875, 0.5394, 0.2106, 0.5312, 0.2188, 0.5312, 0.1875, 0.5856, 0.0625, 0.5856, 0.03937, 0.5938, 0.03125, 0.5938, 0.0625, 0.5856, 0.08563, 0.5856, 0.0625, 0.5938, 0.0625, 0.5938, 0.09375, 0.5856, 0.1875, 0.5856, 0.1644, 0.5938, 0.1562, 0.5938, 0.1875, 0.5856, 0.2106, 0.5856, 0.1875, 0.5938, 0.1875, 0.5938, 0.2188, 0.4375, 0.03937, 0.4144, 0.03937, 0.4062, 0.03125, 0.4375, 0.03125, 0.4144, 0.08563, 0.4375, 0.08563, 0.4375, 0.09375, 0.4062, 0.09375, 0.4375, 0.1644, 0.4144, 0.1644, 0.4063, 0.1562, 0.4375, 0.1562, 0.4144, 0.2106, 0.4375, 0.2106, 0.4375, 0.2188, 0.4062, 0.2188, 0.4606, 0.03937, 0.4375, 0.03937, 0.4375, 0.03125, 0.4688, 0.03125, 0.4375, 0.08563, 0.4606, 0.08563, 0.4688, 0.09375, 0.4375, 0.09375, 0.4606, 0.1644, 0.4375, 0.1644, 0.4375, 0.1562, 0.4688, 0.1562, 0.4375, 0.2106, 0.4606, 0.2106, 0.4688, 0.2188, 0.4375, 0.2188, 0.5, 0.1019, 0.4769, 0.1019, 0.4688, 0.09375, 0.5, 0.09375, 0.4769, 0.1481, 0.5, 0.1481, 0.5, 0.1562, 0.4688, 0.1562, 0.5231, 0.1019, 0.5, 0.1019, 0.5, 0.09375, 0.5312, 0.09375, 0.5, 0.1481, 0.5231, 0.1481, 0.5312, 0.1562, 0.5, 0.1562, 0.5625, 0.03937, 0.5394, 0.03937, 0.5312, 0.03125, 0.5625, 0.03125, 0.5394, 0.08563, 0.5625, 0.08563, 0.5625, 0.09375, 0.5312, 0.09375, 0.5625, 0.1644, 0.5394, 0.1644, 0.5312, 0.1562, 0.5625, 0.1562, 0.5394, 0.2106, 0.5625, 0.2106, 0.5625, 0.2188, 0.5312, 0.2188, 0.5856, 0.03937, 0.5625, 0.03937, 0.5625, 0.03125, 0.5938, 0.03125, 0.5625, 0.08563, 0.5856, 0.08563, 0.5938, 0.09375, 0.5625, 0.09375, 0.5856, 0.1644, 0.5625, 0.1644, 0.5625, 0.1562, 0.5938, 0.1562, 0.5625, 0.2106, 0.5856, 0.2106, 0.5938, 0.2188, 0.5625, 0.2188, 0.4144, 0.03937, 0.4375, 0.03937, 0.4375, 0.0625, 0.4144, 0.0625, 0.4144, 0.0625, 0.4375, 0.0625, 0.4375, 0.08563, 0.4144, 0.08563, 0.4144, 0.1644, 0.4375, 0.1644, 0.4375, 0.1875, 0.4144, 0.1875, 0.4144, 0.1875, 0.4375, 0.1875, 0.4375, 0.2106, 0.4144, 0.2106, 0.4375, 0.03937, 0.4606, 0.03937, 0.4606, 0.0625, 0.4375, 0.0625, 0.4375, 0.0625, 0.4606, 0.0625, 0.4606, 0.08563, 0.4375, 0.08563, 0.4375, 0.1644, 0.4606, 0.1644, 0.4606, 0.1875, 0.4375, 0.1875, 0.4375, 0.1875, 0.4606, 0.1875, 0.4606, 0.2106, 0.4375, 0.2106, 0.4769, 0.1019, 0.5, 0.1019, 0.5, 0.125, 0.4769, 0.125, 0.4769, 0.125, 0.5, 0.125, 0.5, 0.1481, 0.4769, 0.1481, 0.5, 0.1019, 0.5231, 0.1019, 0.5231, 0.125, 0.5, 0.125, 0.5, 0.125, 0.5231, 0.125, 0.5231, 0.1481, 0.5, 0.1481, 0.5394, 0.03937, 0.5625, 0.03937, 0.5625, 0.0625, 0.5394, 0.0625, 0.5394, 0.0625, 0.5625, 0.0625, 0.5625, 0.08563, 0.5394, 0.08563, 0.5394, 0.1644, 0.5625, 0.1644, 0.5625, 0.1875, 0.5394, 0.1875, 0.5394, 0.1875, 0.5625, 0.1875, 0.5625, 0.2106, 0.5394, 0.2106, 0.5625, 0.03937, 0.5856, 0.03937, 0.5856, 0.0625, 0.5625, 0.0625, 0.5625, 0.0625, 0.5856, 0.0625, 0.5856, 0.08563, 0.5625, 0.08563, 0.5625, 0.1644, 0.5856, 0.1644, 0.5856, 0.1875, 0.5625, 0.1875, 0.5625, 0.1875, 0.5856, 0.1875, 0.5856, 0.2106, 0.5625, 0.2106, 0.4144, 0.08563, 0.4144, 0.0625, 0.4144, 0.0625, 0.4144, 0.08563, 0.4769, 0.1019, 0.5, 0.1019, 0.5, 0.1019, 0.4769, 0.1019, 0.5394, 0.2106, 0.5394, 0.1875, 0.5394, 0.1875, 0.5394, 0.2106, 0.4144, 0.1875, 0.4144, 0.1644, 0.4144, 0.1644, 0.4144, 0.1875, 0.5, 0.1481, 0.4769, 0.1481, 0.4769, 0.1481, 0.5, 0.1481, 0.5856, 0.03937, 0.5856, 0.0625, 0.5856, 0.0625, 0.5856, 0.03937, 0.4144, 0.2106, 0.4144, 0.1875, 0.4144, 0.1875, 0.4144, 0.2106, 0.5, 0.1019, 0.5231, 0.1019, 0.5231, 0.1019, 0.5, 0.1019, 0.5856, 0.0625, 0.5856, 0.08563, 0.5856, 0.08563, 0.5856, 0.0625, 0.4606, 0.03937, 0.4606, 0.0625, 0.4606, 0.0625, 0.4606, 0.03937, 0.5231, 0.1481, 0.5, 0.1481, 0.5, 0.1481, 0.5231, 0.1481, 0.5856, 0.1644, 0.5856, 0.1875, 0.5856, 0.1875, 0.5856, 0.1644, 0.4606, 0.0625, 0.4606, 0.08563, 0.4606, 0.08563, 0.4606, 0.0625, 0.5394, 0.03937, 0.5625, 0.03937, 0.5625, 0.03937, 0.5394, 0.03937, 0.5856, 0.1875, 0.5856, 0.2106, 0.5856, 0.2106, 0.5856, 0.1875, 0.4769, 0.125, 0.4769, 0.1019, 0.4769, 0.1019, 0.4769, 0.125, 0.5625, 0.08563, 0.5394, 0.08563, 0.5394, 0.08563, 0.5625, 0.08563, 0.4144, 0.03937, 0.4375, 0.03937, 0.4375, 0.03937, 0.4144, 0.03937, 0.4769, 0.1481, 0.4769, 0.125, 0.4769, 0.125, 0.4769, 0.1481, 0.5394, 0.1644, 0.5625, 0.1644, 0.5625, 0.1644, 0.5394, 0.1644, 0.4152, 0.5402, 0.4152, 0.5625, 0.4062, 0.5625, 0.4062, 0.5312, 0.4152, 0.5625, 0.4152, 0.5848, 0.4062, 0.5938, 0.4062, 0.5625, 0.4152, 0.6652, 0.4152, 0.6875, 0.4062, 0.6875, 0.4063, 0.6562, 0.4152, 0.6875, 0.4152, 0.7098, 0.4062, 0.7188, 0.4062, 0.6875, 0.4598, 0.5625, 0.4598, 0.5402, 0.4688, 0.5312, 0.4688, 0.5625, 0.4598, 0.5848, 0.4598, 0.5625, 0.4688, 0.5625, 0.4688, 0.5938, 0.4598, 0.6875, 0.4598, 0.6652, 0.4688, 0.6562, 0.4688, 0.6875, 0.4598, 0.7098, 0.4598, 0.6875, 0.4688, 0.6875, 0.4688, 0.7188, 0.5402, 0.5402, 0.5402, 0.5625, 0.5312, 0.5625, 0.5312, 0.5312, 0.5402, 0.5625, 0.5402, 0.5848, 0.5312, 0.5938, 0.5312, 0.5625, 0.5402, 0.6652, 0.5402, 0.6875, 0.5312, 0.6875, 0.5312, 0.6562, 0.5402, 0.6875, 0.5402, 0.7098, 0.5312, 0.7188, 0.5312, 0.6875, 0.5848, 0.5625, 0.5848, 0.5402, 0.5938, 0.5312, 0.5938, 0.5625, 0.5848, 0.5848, 0.5848, 0.5625, 0.5938, 0.5625, 0.5938, 0.5938, 0.5848, 0.6875, 0.5848, 0.6652, 0.5938, 0.6562, 0.5938, 0.6875, 0.5848, 0.7098, 0.5848, 0.6875, 0.5938, 0.6875, 0.5938, 0.7188, 0.4375, 0.5402, 0.4152, 0.5402, 0.4062, 0.5312, 0.4375, 0.5312, 0.4152, 0.5848, 0.4375, 0.5848, 0.4375, 0.5938, 0.4062, 0.5938, 0.4375, 0.6652, 0.4152, 0.6652, 0.4063, 0.6562, 0.4375, 0.6562, 0.4152, 0.7098, 0.4375, 0.7098, 0.4375, 0.7188, 0.4062, 0.7188, 0.4598, 0.5402, 0.4375, 0.5402, 0.4375, 0.5312, 0.4688, 0.5312, 0.4375, 0.5848, 0.4598, 0.5848, 0.4688, 0.5938, 0.4375, 0.5938, 0.4598, 0.6652, 0.4375, 0.6652, 0.4375, 0.6562, 0.4688, 0.6562, 0.4375, 0.7098, 0.4598, 0.7098, 0.4688, 0.7188, 0.4375, 0.7188, 0.5625, 0.5402, 0.5402, 0.5402, 0.5312, 0.5312, 0.5625, 0.5312, 0.5402, 0.5848, 0.5625, 0.5848, 0.5625, 0.5938, 0.5312, 0.5938, 0.5625, 0.6652, 0.5402, 0.6652, 0.5312, 0.6562, 0.5625, 0.6562, 0.5402, 0.7098, 0.5625, 0.7098, 0.5625, 0.7188, 0.5312, 0.7188, 0.5848, 0.5402, 0.5625, 0.5402, 0.5625, 0.5312, 0.5938, 0.5312, 0.5625, 0.5848, 0.5848, 0.5848, 0.5938, 0.5938, 0.5625, 0.5938, 0.5848, 0.6652, 0.5625, 0.6652, 0.5625, 0.6562, 0.5938, 0.6562, 0.5625, 0.7098, 0.5848, 0.7098, 0.5938, 0.7188, 0.5625, 0.7188, 0.4773, 0.5398, 0.4773, 0.5625, 0.4688, 0.5625, 0.4688, 0.5312, 0.4773, 0.5625, 0.4773, 0.5852, 0.4688, 0.5938, 0.4688, 0.5625, 0.4773, 0.6648, 0.4773, 0.6875, 0.4688, 0.6875, 0.4688, 0.6562, 0.4773, 0.6875, 0.4773, 0.7102, 0.4688, 0.7188, 0.4688, 0.6875, 0.5227, 0.5625, 0.5227, 0.5398, 0.5312, 0.5312, 0.5312, 0.5625, 0.5227, 0.5852, 0.5227, 0.5625, 0.5312, 0.5625, 0.5312, 0.5938, 0.5227, 0.6875, 0.5227, 0.6648, 0.5312, 0.6562, 0.5312, 0.6875, 0.5227, 0.7102, 0.5227, 0.6875, 0.5312, 0.6875, 0.5312, 0.7188, 0.5, 0.5398, 0.4773, 0.5398, 0.4688, 0.5312, 0.5, 0.5312, 0.4773, 0.5852, 0.5, 0.5852, 0.5, 0.5938, 0.4688, 0.5938, 0.5, 0.6648, 0.4773, 0.6648, 0.4688, 0.6562, 0.5, 0.6562, 0.4773, 0.7102, 0.5, 0.7102, 0.5, 0.7188, 0.4688, 0.7188, 0.5227, 0.5398, 0.5, 0.5398, 0.5, 0.5312, 0.5312, 0.5312, 0.5, 0.5852, 0.5227, 0.5852, 0.5312, 0.5938, 0.5, 0.5938, 0.5227, 0.6648, 0.5, 0.6648, 0.5, 0.6562, 0.5312, 0.6562, 0.5, 0.7102, 0.5227, 0.7102, 0.5312, 0.7188, 0.5, 0.7188, 0.4152, 0.5402, 0.4375, 0.5402, 0.4375, 0.5625, 0.4152, 0.5625, 0.4152, 0.5625, 0.4375, 0.5625, 0.4375, 0.5848, 0.4152, 0.5848, 0.4152, 0.6652, 0.4375, 0.6652, 0.4375, 0.6875, 0.4152, 0.6875, 0.4152, 0.6875, 0.4375, 0.6875, 0.4375, 0.7098, 0.4152, 0.7098, 0.4375, 0.5402, 0.4598, 0.5402, 0.4598, 0.5625, 0.4375, 0.5625, 0.4375, 0.5625, 0.4598, 0.5625, 0.4598, 0.5848, 0.4375, 0.5848, 0.4375, 0.6652, 0.4598, 0.6652, 0.4598, 0.6875, 0.4375, 0.6875, 0.4375, 0.6875, 0.4598, 0.6875, 0.4598, 0.7098, 0.4375, 0.7098, 0.4773, 0.5398, 0.5, 0.5398, 0.5, 0.5625, 0.4773, 0.5625, 0.4773, 0.5625, 0.5, 0.5625, 0.5, 0.5852, 0.4773, 0.5852, 0.4773, 0.6648, 0.5, 0.6648, 0.5, 0.6875, 0.4773, 0.6875, 0.4773, 0.6875, 0.5, 0.6875, 0.5, 0.7102, 0.4773, 0.7102, 0.5, 0.5398, 0.5227, 0.5398, 0.5227, 0.5625, 0.5, 0.5625, 0.5, 0.5625, 0.5227, 0.5625, 0.5227, 0.5852, 0.5, 0.5852, 0.5, 0.6648, 0.5227, 0.6648, 0.5227, 0.6875, 0.5, 0.6875, 0.5, 0.6875, 0.5227, 0.6875, 0.5227, 0.7102, 0.5, 0.7102, 0.5402, 0.5402, 0.5625, 0.5402, 0.5625, 0.5625, 0.5402, 0.5625, 0.5402, 0.5625, 0.5625, 0.5625, 0.5625, 0.5848, 0.5402, 0.5848, 0.5402, 0.6652, 0.5625, 0.6652, 0.5625, 0.6875, 0.5402, 0.6875, 0.5402, 0.6875, 0.5625, 0.6875, 0.5625, 0.7098, 0.5402, 0.7098, 0.5625, 0.5402, 0.5848, 0.5402, 0.5848, 0.5625, 0.5625, 0.5625, 0.5625, 0.5625, 0.5848, 0.5625, 0.5848, 0.5848, 0.5625, 0.5848, 0.5625, 0.6652, 0.5848, 0.6652, 0.5848, 0.6875, 0.5625, 0.6875, 0.5625, 0.6875, 0.5848, 0.6875, 0.5848, 0.7098, 0.5625, 0.7098, 0.5848, 0.6875, 0.5848, 0.7098, 0.5848, 0.7098, 0.5848, 0.6875, 0.5227, 0.5625, 0.5227, 0.5852, 0.5227, 0.5852, 0.5227, 0.5625, 0.4152, 0.6875, 0.4152, 0.6652, 0.4152, 0.6652, 0.4152, 0.6875, 0.5848, 0.5848, 0.5625, 0.5848, 0.5625, 0.5848, 0.5848, 0.5848, 0.4152, 0.5402, 0.4375, 0.5402, 0.4375, 0.5402, 0.4152, 0.5402, 0.5227, 0.6648, 0.5227, 0.6875, 0.5227, 0.6875, 0.5227, 0.6648, 0.4152, 0.7098, 0.4152, 0.6875, 0.4152, 0.6875, 0.4152, 0.7098, 0.5625, 0.6652, 0.5848, 0.6652, 0.5848, 0.6652, 0.5625, 0.6652, 0.4375, 0.5848, 0.4152, 0.5848, 0.4152, 0.5848, 0.4375, 0.5848, 0.5227, 0.6875, 0.5227, 0.7102, 0.5227, 0.7102, 0.5227, 0.6875, 0.4598, 0.5402, 0.4598, 0.5625, 0.4598, 0.5625, 0.4598, 0.5402, 0.5848, 0.7098, 0.5625, 0.7098, 0.5625, 0.7098, 0.5848, 0.7098, 0.4152, 0.6652, 0.4375, 0.6652, 0.4375, 0.6652, 0.4152, 0.6652, 0.4773, 0.5398, 0.5, 0.5398, 0.5, 0.5398, 0.4773, 0.5398, 0.4598, 0.5625, 0.4598, 0.5848, 0.4598, 0.5848, 0.4598, 0.5625, 0.4375, 0.7098, 0.4152, 0.7098, 0.4152, 0.7098, 0.4375, 0.7098, 0.5, 0.5852, 0.4773, 0.5852, 0.4773, 0.5852, 0.5, 0.5852, 0.4598, 0.6652, 0.4598, 0.6875, 0.4598, 0.6875, 0.4598, 0.6652, 0.4375, 0.5402, 0.4598, 0.5402, 0.4598, 0.5402, 0.4375, 0.5402, 0.4773, 0.6648, 0.5, 0.6648, 0.5, 0.6648, 0.4773, 0.6648, 0.4598, 0.6875, 0.4598, 0.7098, 0.4598, 0.7098, 0.4598, 0.6875, 0.4598, 0.5848, 0.4375, 0.5848, 0.4375, 0.5848, 0.4598, 0.5848, 0.5, 0.7102, 0.4773, 0.7102, 0.4773, 0.7102, 0.5, 0.7102, 0.5402, 0.5625, 0.5402, 0.5402, 0.5402, 0.5402, 0.5402, 0.5625])
me_cube.materials.append(mat_material_003)
me_cube.materials.append(mat_material_005)
me_cube.use_remesh_fix_poles = True
me_cube.use_remesh_preserve_attributes = False
me_cube.use_mirror_vertex_groups = False
me_cube.update()

# ---- objects
ob_cube = bpy.data.objects.new('Cube', me_cube)
ob_camera = bpy.data.objects.new('Camera', cam_camera)
ob_sun = bpy.data.objects.new('Sun', light_sun)
ob_sun_001 = bpy.data.objects.new('Sun.001', light_sun_001)

# ---- transforms, parenting, visibility, modifiers, constraints
ob_cube.location = (0.0, 0.0, 0.0)
ob_cube.rotation_euler = (1.571, 0.0, 1.571)
ob_cube.lineart.crease_threshold = 0.0
_m = ob_cube.modifiers.new('Subdivision', 'SUBSURF')
_m.uv_smooth = 'PRESERVE_CORNERS'
_m.levels = 2
ob_camera.location = (4.0, 4.0, -3.0)
ob_camera.rotation_euler = (-2.094, 0.0, -0.7854)
ob_camera.scale = (1.0, 1.0, 1.0)
ob_camera.lineart.crease_threshold = 0.0
ob_sun.location = (5.008, 2.625, -5.551)
ob_sun.rotation_euler = (2.776, -0.7201, 0.974)
ob_sun.lineart.crease_threshold = 0.0
ob_sun_001.location = (2.107, 5.429, -4.196)
ob_sun_001.rotation_euler = (-2.389, -0.404, -0.0532)
ob_sun_001.lineart.crease_threshold = 0.0

# ---- collection membership
col_collection.objects.link(ob_cube)
col_collection.objects.link(ob_camera)
col_collection.objects.link(ob_sun)
col_collection.objects.link(ob_sun_001)

# ---- scene / render settings (as saved in the file)
scene.camera = ob_camera
scene.frame_start = 1; scene.frame_end = 250; scene.frame_set(0)
scene.render.engine = 'BLENDER_EEVEE_NEXT'
scene.render.resolution_x = 320
scene.render.resolution_y = 320
scene.cycles.use_denoising = False
scene.cycles.samples = 128
scene.cycles.sampling_pattern = 'TABULATED_SOBOL'
scene.cycles.use_adaptive_sampling = False
scene.cycles.use_light_tree = False
scene.eevee.use_gtao = True
scene.eevee.use_raytracing = True
scene.view_settings.view_transform = 'Filmic'
bpy.context.view_layer.update()

